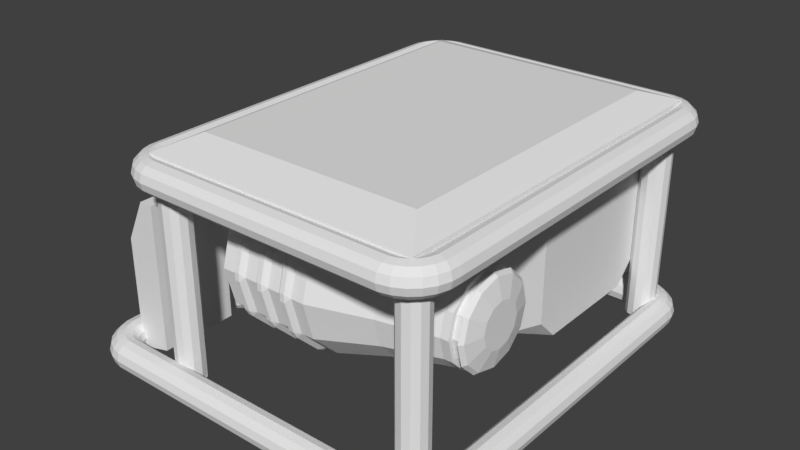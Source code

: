 # Source: generator.blend  (saved by Blender 2.79.0; exported with 4.5.12 LTS)
import bpy
from mathutils import Matrix  # noqa: F401  (used for matrix-valued properties, if any)

bpy.ops.wm.read_factory_settings(use_empty=True)
scene = bpy.context.scene
scene.name = 'Scene'

# ---- collections
col_collection_10 = bpy.data.collections.new('Collection 10'); scene.collection.children.link(col_collection_10)

# ---- world
world_world = bpy.data.worlds.new('World'); scene.world = world_world
world_world.color = (0.05088, 0.05088, 0.05088)
world_world.use_sun_shadow = False
world_world.sun_shadow_jitter_overblur = 0.0
world_world.cycles.sampling_method = 'MANUAL'

# ---- meshes
me_cylinder_009 = bpy.data.meshes.new('Cylinder.009')
me_cylinder_009.from_pydata([(-0.1313, 0.1058, 0.01773), (-0.1367, 0.1083, 0.01773), (-0.129, 0.1109, 0.01922), (-0.1344, 0.1133, 0.01922), (-0.1273, 0.1146, 0.02328), (-0.1327, 0.117, 0.02328), (-0.1267, 0.1159, 0.02882), (-0.1321, 0.1184, 0.02882), (-0.1273, 0.1146, 0.03437), (-0.1327, 0.117, 0.03437), (-0.129, 0.1109, 0.03843), (-0.1344, 0.1133, 0.03843), (-0.1313, 0.1058, 0.03991), (-0.1367, 0.1083, 0.03991), (-0.1336, 0.1008, 0.03843), (-0.139, 0.1032, 0.03843), (-0.1353, 0.09711, 0.03437), (-0.1407, 0.09956, 0.03437), (-0.1359, 0.09576, 0.02882), (-0.1413, 0.09821, 0.02882), (-0.1353, 0.09711, 0.02328), (-0.1407, 0.09956, 0.02328), (-0.1336, 0.1008, 0.01922), (-0.139, 0.1032, 0.01922), (-0.1313, 0.1058, -0.01167), (-0.1367, 0.1083, -0.01167), (-0.129, 0.1109, -0.01018), (-0.1344, 0.1133, -0.01018), (-0.1273, 0.1146, -0.006123), (-0.1327, 0.117, -0.006123), (-0.1267, 0.1159, -0.0005793), (-0.1321, 0.1184, -0.0005793), (-0.1273, 0.1146, 0.004965), (-0.1327, 0.117, 0.004965), (-0.129, 0.1109, 0.009023), (-0.1344, 0.1133, 0.009023), (-0.1313, 0.1058, 0.01051), (-0.1367, 0.1083, 0.01051), (-0.1336, 0.1008, 0.009023), (-0.139, 0.1032, 0.009023), (-0.1353, 0.09711, 0.004965), (-0.1407, 0.09956, 0.004965), (-0.1359, 0.09576, -0.0005793), (-0.1413, 0.09821, -0.0005793), (-0.1353, 0.09711, -0.006123), (-0.1407, 0.09956, -0.006123), (-0.1336, 0.1008, -0.01018), (-0.139, 0.1032, -0.01018)], [], [(0, 1, 3, 2), (2, 3, 5, 4), (4, 5, 7, 6), (6, 7, 9, 8), (8, 9, 11, 10), (10, 11, 13, 12), (12, 13, 15, 14), (14, 15, 17, 16), (16, 17, 19, 18), (18, 19, 21, 20), (3, 1, 23, 21, 19, 17, 15, 13, 11, 9, 7, 5), (20, 21, 23, 22), (22, 23, 1, 0), (0, 2, 4, 6, 8, 10, 12, 14, 16, 18, 20, 22), (24, 25, 27, 26), (26, 27, 29, 28), (28, 29, 31, 30), (30, 31, 33, 32), (32, 33, 35, 34), (34, 35, 37, 36), (36, 37, 39, 38), (38, 39, 41, 40), (40, 41, 43, 42), (42, 43, 45, 44), (27, 25, 47, 45, 43, 41, 39, 37, 35, 33, 31, 29), (44, 45, 47, 46), (46, 47, 25, 24), (24, 26, 28, 30, 32, 34, 36, 38, 40, 42, 44, 46)])
me_cylinder_009.use_remesh_preserve_volume = False
me_cylinder_009.use_remesh_preserve_attributes = False
me_cylinder_009.use_mirror_vertex_groups = False
me_cylinder_009.update()
me_cylinder_008 = bpy.data.meshes.new('Cylinder.008')
me_cylinder_008.from_pydata([(-0.03454, 0.1168, -0.3231), (-0.0435, 0.1305, -0.3215), (-0.03113, 0.1191, -0.322), (-0.04076, 0.1323, -0.3206), (-0.02863, 0.1207, -0.319), (-0.03875, 0.1336, -0.3182), (-0.02771, 0.1213, -0.315), (-0.03801, 0.1341, -0.315), (-0.02863, 0.1207, -0.3109), (-0.03875, 0.1336, -0.3117), (-0.03113, 0.1191, -0.3079), (-0.04076, 0.1323, -0.3093), (-0.03454, 0.1168, -0.3068), (-0.0435, 0.1305, -0.3084), (-0.03795, 0.1146, -0.3079), (-0.04624, 0.1287, -0.3093), (-0.04045, 0.1129, -0.3109), (-0.04824, 0.1274, -0.3117), (-0.04137, 0.1123, -0.315), (-0.04898, 0.1269, -0.315), (-0.04045, 0.1129, -0.319), (-0.04824, 0.1274, -0.3182), (-0.03795, 0.1146, -0.322), (-0.04624, 0.1287, -0.3206), (-0.04008, 0.1327, -0.322), (-0.0435, 0.1305, -0.3231), (-0.03758, 0.1344, -0.319), (-0.03667, 0.135, -0.315), (-0.03758, 0.1344, -0.3109), (-0.04008, 0.1327, -0.3079), (-0.0435, 0.1305, -0.3068), (-0.04691, 0.1282, -0.3079), (-0.04941, 0.1266, -0.3109), (-0.05032, 0.126, -0.315), (-0.04941, 0.1266, -0.319), (-0.04691, 0.1282, -0.322), (-0.03834, 0.1286, -0.3206), (-0.04108, 0.1268, -0.3215), (-0.03633, 0.1299, -0.3182), (-0.0356, 0.1304, -0.315), (-0.03633, 0.1299, -0.3117), (-0.03834, 0.1286, -0.3093), (-0.04108, 0.1268, -0.3084), (-0.04382, 0.125, -0.3093), (-0.04582, 0.1237, -0.3117), (-0.04656, 0.1232, -0.315), (-0.04582, 0.1237, -0.3182), (-0.04382, 0.125, -0.3206)], [], [(0, 25, 24, 2), (2, 24, 26, 4), (4, 26, 27, 6), (6, 27, 28, 8), (8, 28, 29, 10), (10, 29, 30, 12), (12, 30, 31, 14), (14, 31, 32, 16), (16, 32, 33, 18), (18, 33, 34, 20), (7, 5, 38, 39), (20, 34, 35, 22), (22, 35, 25, 0), (0, 2, 4, 6, 8, 10, 12, 14, 16, 18, 20, 22), (1, 3, 24, 25), (3, 5, 26, 24), (5, 7, 27, 26), (7, 9, 28, 27), (9, 11, 29, 28), (11, 13, 30, 29), (13, 15, 31, 30), (15, 17, 32, 31), (17, 19, 33, 32), (19, 21, 34, 33), (21, 23, 35, 34), (23, 1, 25, 35), (36, 37, 47, 46, 45, 44, 43, 42, 41, 40, 39, 38), (21, 19, 45, 46), (15, 13, 42, 43), (9, 7, 39, 40), (23, 21, 46, 47), (3, 1, 37, 36), (17, 15, 43, 44), (11, 9, 40, 41), (1, 23, 47, 37), (5, 3, 36, 38), (19, 17, 44, 45), (13, 11, 41, 42)])
me_cylinder_008.use_remesh_preserve_volume = False
me_cylinder_008.use_remesh_preserve_attributes = False
me_cylinder_008.use_mirror_vertex_groups = False
me_cylinder_008.update()
me_cube_003 = bpy.data.meshes.new('Cube.003')
me_cube_003.from_pydata([(-0.1514, -0.07663, 0.05305), (-0.1514, 0.06686, 0.05305), (-0.1514, -0.07663, -0.05555), (-0.1514, 0.06686, -0.05555), (-0.1048, -0.07663, 0.05305), (-0.1048, 0.06686, 0.05305), (-0.1048, -0.07663, -0.05555), (-0.1048, 0.06686, -0.05555), (-0.1235, 0.1247, 0.05305), (-0.1235, 0.1247, -0.05555), (-0.1048, 0.1247, -0.05555), (-0.1048, 0.1247, 0.05305), (-0.1048, -0.07663, 0.05305), (-0.1048, -0.07663, -0.05555), (-0.1514, -0.08445, -0.05555), (-0.1514, -0.08445, 0.05305), (-0.1344, -0.08445, -0.05555), (-0.1344, -0.08445, 0.05305)], [], [(0, 1, 3, 2), (2, 3, 7, 6), (6, 7, 5, 4), (4, 5, 1, 0), (2, 6, 16, 14), (5, 7, 10, 11), (10, 9, 8, 11), (3, 1, 8, 9), (1, 5, 11, 8), (7, 3, 9, 10), (4, 6, 13, 12), (14, 16, 17, 15), (0, 2, 14, 15), (6, 4, 17, 16), (4, 0, 15, 17)])
me_cube_003.use_remesh_preserve_volume = False
me_cube_003.use_remesh_preserve_attributes = False
me_cube_003.use_mirror_vertex_groups = False
me_cube_003.update()
me_cube_002 = bpy.data.meshes.new('Cube.002')
me_cube_002.from_pydata([(-0.0592, 0.201, 0.0802), (-0.0592, 0.2152, 0.0802), (-0.0592, 0.201, -0.4397), (-0.0592, 0.2152, -0.4397), (0.3125, 0.201, 0.0802), (0.3125, 0.2152, 0.0802), (0.3125, 0.201, -0.4397), (0.3125, 0.2152, -0.4397), (-0.02329, 0.233, 0.02997), (-0.02329, 0.233, -0.3895), (0.2766, 0.233, -0.3895), (0.2766, 0.233, 0.02997)], [], [(0, 1, 3, 2), (2, 3, 7, 6), (6, 7, 5, 4), (4, 5, 1, 0), (2, 6, 4, 0), (5, 7, 10, 11), (10, 9, 8, 11), (3, 1, 8, 9), (1, 5, 11, 8), (7, 3, 9, 10)])
me_cube_002.use_remesh_preserve_volume = False
me_cube_002.use_remesh_preserve_attributes = False
me_cube_002.use_mirror_vertex_groups = False
me_cube_002.update()
me_cube_001 = bpy.data.meshes.new('Cube.001')
me_cube_001.from_pydata([(0.01843, 0.04684, -0.1337), (0.02842, 0.03686, -0.1337), (0.02842, 0.129, -0.1337), (0.01843, 0.119, -0.1337), (0.02842, 0.03686, -0.2258), (0.01843, 0.04684, -0.2258), (0.01843, 0.119, -0.2258), (0.02842, 0.129, -0.2258), (0.1006, 0.03686, -0.1337), (0.1106, 0.04684, -0.1337), (0.1106, 0.119, -0.1337), (0.1006, 0.129, -0.1337), (0.1106, 0.04684, -0.2258), (0.1006, 0.03686, -0.2258), (0.1006, 0.129, -0.2258), (0.1106, 0.119, -0.2258), (0.0135, -0.03463, -0.2006), (-0.02957, -0.004975, -0.2006), (-0.02957, -0.03463, -0.2302), (0.0135, 0.1789, -0.2006), (-0.02957, 0.1789, -0.2302), (-0.02957, 0.1492, -0.2006), (-0.02957, -0.03463, -0.3844), (-0.02957, -0.004975, -0.4141), (0.02957, -0.02078, -0.4141), (0.02957, 0.1651, -0.4141), (-0.02957, 0.1492, -0.4141), (-0.02957, 0.1789, -0.3844), (0.2806, -0.03463, -0.2302), (0.2806, -0.004975, -0.2006), (0.2375, -0.03463, -0.2006), (0.2375, 0.1789, -0.2006), (0.2806, 0.1492, -0.2006), (0.2806, 0.1789, -0.2302), (0.2214, -0.02078, -0.4141), (0.2806, -0.004975, -0.4141), (0.2806, -0.03463, -0.3844), (0.2806, 0.1789, -0.3844), (0.2806, 0.1492, -0.4141), (0.2214, 0.1651, -0.4141), (0.0135, -0.03463, -0.4141), (0.2375, -0.03463, -0.4141), (0.2375, 0.1789, -0.4141), (0.0135, 0.1789, -0.4141), (0.0583, -0.03463, -0.4141), (0.1031, -0.03463, -0.4141), (0.1479, -0.03463, -0.4141), (0.1927, -0.03463, -0.4141), (0.1927, 0.1789, -0.4141), (0.1479, 0.1789, -0.4141), (0.1031, 0.1789, -0.4141), (0.0583, 0.1789, -0.4141), (0.06794, -0.02078, -0.4141), (0.1063, -0.02078, -0.4141), (0.1447, -0.02078, -0.4141), (0.1831, -0.02078, -0.4141), (0.1831, 0.1651, -0.4141), (0.1447, 0.1651, -0.4141), (0.1063, 0.1651, -0.4141), (0.06794, 0.1651, -0.4141), (0.06794, -0.02078, -0.3902), (0.1063, -0.02078, -0.3902), (0.1447, -0.02078, -0.3902), (0.1831, -0.02078, -0.3902), (0.1831, 0.1651, -0.3902), (0.1447, 0.1651, -0.3902), (0.1063, 0.1651, -0.3902), (0.06794, 0.1651, -0.3902), (-0.01746, 0.05574, -0.2983), (-0.04568, 0.1153, -0.2983), (-0.01746, 0.05574, -0.3284), (-0.04568, 0.1153, -0.3284), (0.01261, 0.05574, -0.2983), (-0.02316, 0.1352, -0.2983), (0.01261, 0.05574, -0.3284), (-0.02316, 0.1352, -0.3284)], [], [(8, 9, 10, 11, 2, 3, 0, 1), (12, 15, 10, 9), (14, 7, 2, 11), (0, 3, 6, 5), (4, 5, 6, 7, 14, 15, 12, 13), (4, 1, 0, 5), (2, 7, 6, 3), (8, 13, 12, 9), (14, 11, 10, 15), (4, 13, 8, 1), (30, 29, 32, 31, 19, 21, 17, 16), (36, 35, 38, 37, 33, 32, 29, 28), (37, 42, 48, 49, 50, 51, 43, 27, 20, 19, 31, 33), (18, 17, 21, 20, 27, 26, 23, 22), (23, 26, 43, 40), (16, 17, 18), (19, 20, 21), (22, 23, 40), (43, 26, 27), (28, 29, 30), (31, 32, 33), (41, 35, 36), (37, 38, 42), (22, 40, 44, 45, 46, 47, 41, 36, 28, 30, 16, 18), (41, 42, 38, 35), (55, 56, 39, 34), (55, 34, 41, 47), (59, 25, 43, 51), (34, 39, 42, 41), (25, 24, 40, 43), (39, 56, 48, 42), (56, 57, 49, 48), (57, 58, 50, 49), (58, 59, 51, 50), (24, 52, 44, 40), (52, 53, 45, 44), (53, 54, 46, 45), (54, 55, 47, 46), (24, 25, 59, 52), (59, 58, 66, 67), (53, 58, 57, 54), (54, 57, 65, 62), (60, 67, 66, 61), (62, 65, 64, 63), (52, 59, 67, 60), (57, 56, 64, 65), (55, 54, 62, 63), (53, 52, 60, 61), (56, 55, 63, 64), (58, 53, 61, 66), (68, 69, 71, 70), (70, 71, 75, 74), (74, 75, 73, 72), (72, 73, 69, 68), (70, 74, 72, 68), (75, 71, 69, 73)])
me_cube_001.use_remesh_preserve_volume = False
me_cube_001.use_remesh_preserve_attributes = False
me_cube_001.use_mirror_vertex_groups = False
me_cube_001.update()
me_cylinder_007 = bpy.data.meshes.new('Cylinder.007')
me_cylinder_007.from_pydata([(0.2047, 0.1509, -0.0647), (0.2804, 0.1339, -0.0647), (0.2047, 0.1405, -0.1034), (0.2804, 0.1258, -0.09491), (0.2047, 0.1122, -0.1317), (0.2804, 0.1037, -0.117), (0.2047, 0.07351, -0.1421), (0.2804, 0.07351, -0.1251), (0.2047, 0.03482, -0.1317), (0.2804, 0.04329, -0.117), (0.2047, 0.006497, -0.1034), (0.2804, 0.02117, -0.09491), (0.2047, -0.00387, -0.0647), (0.2804, 0.01307, -0.0647), (0.2047, 0.006497, -0.02601), (0.2804, 0.02117, -0.03448), (0.2047, 0.03482, 0.002316), (0.2804, 0.04329, -0.01236), (0.2047, 0.07351, 0.01268), (0.2804, 0.07351, -0.004261), (0.2047, 0.1122, 0.002316), (0.2804, 0.1037, -0.01236), (0.2047, 0.1405, -0.02601), (0.2804, 0.1258, -0.03448), (-4.47e-08, 0.08821, -0.0647), (-4.47e-08, 0.08624, -0.07205), (-4.47e-08, 0.08086, -0.07743), (-4.47e-08, 0.07351, -0.07939), (-4.47e-08, 0.06616, -0.07743), (-4.47e-08, 0.06078, -0.07205), (-4.47e-08, 0.05881, -0.0647), (-4.47e-08, 0.06078, -0.05735), (-4.47e-08, 0.06616, -0.05197), (-4.47e-08, 0.07351, -0.05), (-4.47e-08, 0.08086, -0.05197), (-4.47e-08, 0.08624, -0.05735), (0.1256, 0.1764, -0.0647), (0.1256, 0.1626, -0.1161), (0.1256, 0.125, -0.1538), (0.1256, 0.07351, -0.1676), (0.1256, 0.02206, -0.1538), (0.1256, -0.0156, -0.1161), (0.1256, -0.02938, -0.0647), (0.1256, -0.0156, -0.01325), (0.1256, 0.02206, 0.02441), (0.1256, 0.07351, 0.0382), (0.1256, 0.125, 0.02441), (0.1256, 0.1626, -0.01325), (0.0, 0.1764, -0.0647), (0.0, 0.1626, -0.1161), (0.0, 0.125, -0.1538), (0.0, 0.07351, -0.1676), (0.0, 0.02206, -0.1538), (0.0, -0.0156, -0.1161), (0.0, -0.02938, -0.0647), (0.0, -0.0156, -0.01325), (0.0, 0.02206, 0.02441), (0.0, 0.07351, 0.0382), (1.49e-08, 0.125, 0.02441), (1.49e-08, 0.1626, -0.01325), (0.3146, 0.09919, -0.07952), (0.3146, 0.1032, -0.0647), (0.3146, 0.08833, -0.09038), (0.3146, 0.07351, -0.09435), (0.3146, 0.05868, -0.09038), (0.3146, 0.04783, -0.07952), (0.3146, 0.04386, -0.0647), (0.3146, 0.04783, -0.04987), (0.3146, 0.05868, -0.03902), (0.3146, 0.07351, -0.03504), (0.3146, 0.08833, -0.03902), (0.3146, 0.09919, -0.04987), (0.2918, 0.01307, -0.0647), (0.3032, 0.01307, -0.0647), (0.3032, 0.02117, -0.03448), (0.2918, 0.02117, -0.03448), (0.2918, 0.02117, -0.09491), (0.3032, 0.02117, -0.09491), (0.2918, 0.04329, -0.117), (0.3032, 0.04329, -0.117), (0.2918, 0.07351, -0.1251), (0.3032, 0.07351, -0.1251), (0.2918, 0.1258, -0.03448), (0.3032, 0.1258, -0.03448), (0.3032, 0.1339, -0.0647), (0.2918, 0.1339, -0.0647), (0.3032, 0.1258, -0.09491), (0.2918, 0.1258, -0.09491), (0.2918, 0.1037, -0.117), (0.3032, 0.1037, -0.117), (0.2918, 0.1037, -0.01236), (0.3032, 0.1037, -0.01236), (0.2918, 0.07351, -0.004261), (0.3032, 0.07351, -0.004261), (0.2918, 0.04329, -0.01236), (0.3032, 0.04329, -0.01236), (0.2918, 0.0197, -0.0647), (0.3032, 0.0197, -0.0647), (0.3032, 0.0269, -0.03779), (0.2918, 0.0269, -0.03779), (0.2918, 0.0269, -0.0916), (0.3032, 0.0269, -0.0916), (0.2918, 0.0466, -0.1113), (0.3032, 0.0466, -0.1113), (0.2918, 0.07351, -0.1185), (0.3032, 0.07351, -0.1185), (0.2918, 0.1201, -0.03779), (0.3032, 0.1201, -0.03779), (0.3032, 0.1273, -0.0647), (0.2918, 0.1273, -0.0647), (0.3032, 0.1201, -0.0916), (0.2918, 0.1201, -0.0916), (0.2918, 0.1004, -0.1113), (0.3032, 0.1004, -0.1113), (0.2918, 0.1004, -0.01809), (0.3032, 0.1004, -0.01809), (0.2918, 0.07351, -0.01088), (0.3032, 0.07351, -0.01088), (0.2918, 0.0466, -0.01809), (0.3032, 0.0466, -0.01809), (0.3082, 0.01763, -0.0647), (0.3082, 0.02511, -0.09264), (0.3082, 0.04557, -0.1131), (0.3082, 0.07351, -0.1206), (0.3082, 0.1219, -0.03675), (0.3082, 0.1014, -0.1131), (0.3082, 0.1014, -0.0163), (0.3082, 0.07351, -0.008814), (0.3082, 0.04557, -0.0163), (0.3082, 0.02511, -0.03675), (0.3082, 0.1294, -0.0647), (0.3082, 0.1219, -0.09264), (0.1077, -0.0156, -0.1161), (0.08973, -0.0156, -0.1161), (0.07179, -0.0156, -0.1161), (0.05384, -0.0156, -0.1161), (0.03589, -0.0156, -0.1161), (0.01795, -0.0156, -0.1161), (0.01795, 0.02206, -0.1538), (0.03589, 0.02206, -0.1538), (0.05384, 0.02206, -0.1538), (0.07179, 0.02206, -0.1538), (0.08973, 0.02206, -0.1538), (0.1077, 0.02206, -0.1538), (0.01795, 0.07351, -0.1676), (0.03589, 0.07351, -0.1676), (0.05384, 0.07351, -0.1676), (0.07179, 0.07351, -0.1676), (0.08973, 0.07351, -0.1676), (0.1077, 0.07351, -0.1676), (0.1077, 0.1764, -0.0647), (0.08973, 0.1764, -0.0647), (0.07179, 0.1764, -0.0647), (0.05384, 0.1764, -0.0647), (0.03589, 0.1764, -0.0647), (0.01795, 0.1764, -0.0647), (0.01795, 0.1626, -0.01325), (0.03589, 0.1626, -0.01325), (0.05384, 0.1626, -0.01325), (0.07179, 0.1626, -0.01325), (0.08973, 0.1626, -0.01325), (0.1077, 0.1626, -0.01325), (0.1077, 0.1626, -0.1161), (0.08973, 0.1626, -0.1161), (0.07179, 0.1626, -0.1161), (0.05384, 0.1626, -0.1161), (0.03589, 0.1626, -0.1161), (0.01795, 0.1626, -0.1161), (0.01795, 0.125, -0.1538), (0.03589, 0.125, -0.1538), (0.05384, 0.125, -0.1538), (0.07179, 0.125, -0.1538), (0.08973, 0.125, -0.1538), (0.1077, 0.125, -0.1538), (0.01795, 0.125, 0.02441), (0.03589, 0.125, 0.02441), (0.05384, 0.125, 0.02441), (0.07179, 0.125, 0.02441), (0.08973, 0.125, 0.02441), (0.1077, 0.125, 0.02441), (0.01795, 0.07351, 0.0382), (0.03589, 0.07351, 0.0382), (0.05384, 0.07351, 0.0382), (0.07179, 0.07351, 0.0382), (0.08973, 0.07351, 0.0382), (0.1077, 0.07351, 0.0382), (0.01795, 0.02206, 0.02441), (0.03589, 0.02206, 0.02441), (0.05384, 0.02206, 0.02441), (0.07179, 0.02206, 0.02441), (0.08973, 0.02206, 0.02441), (0.1077, 0.02206, 0.02441), (0.01795, -0.0156, -0.01325), (0.03589, -0.0156, -0.01325), (0.05384, -0.0156, -0.01325), (0.07179, -0.0156, -0.01325), (0.08973, -0.0156, -0.01325), (0.1077, -0.0156, -0.01325), (0.01795, -0.02938, -0.0647), (0.03589, -0.02938, -0.0647), (0.05384, -0.02938, -0.0647), (0.07179, -0.02938, -0.0647), (0.08973, -0.02938, -0.0647), (0.1077, -0.02938, -0.0647), (0.1021, -0.01717, -0.1233), (0.1077, -0.01612, -0.1164), (0.1021, -0.02254, -0.1139), (0.09529, -0.01717, -0.1233), (0.09529, -0.02254, -0.1139), (0.08973, -0.01612, -0.1164), (0.06622, -0.01717, -0.1233), (0.07179, -0.01612, -0.1164), (0.06622, -0.02254, -0.1139), (0.0594, -0.01717, -0.1233), (0.0594, -0.02254, -0.1139), (0.05384, -0.01612, -0.1164), (0.03033, -0.01717, -0.1233), (0.03589, -0.01612, -0.1164), (0.03033, -0.02254, -0.1139), (0.02351, -0.01717, -0.1233), (0.02351, -0.02254, -0.1139), (0.01795, -0.01612, -0.1164), (0.02351, 0.01495, -0.1554), (0.01795, 0.02176, -0.1543), (0.02351, 0.02426, -0.1607), (0.03033, 0.01495, -0.1554), (0.03033, 0.02426, -0.1607), (0.03589, 0.02176, -0.1543), (0.0594, 0.01495, -0.1554), (0.05384, 0.02176, -0.1543), (0.0594, 0.02426, -0.1607), (0.06622, 0.01495, -0.1554), (0.06622, 0.02426, -0.1607), (0.07179, 0.02176, -0.1543), (0.09529, 0.01495, -0.1554), (0.08973, 0.02176, -0.1543), (0.09529, 0.02426, -0.1607), (0.1021, 0.01495, -0.1554), (0.1021, 0.02426, -0.1607), (0.1077, 0.02176, -0.1543), (0.02351, 0.06813, -0.1725), (0.01795, 0.07351, -0.1682), (0.02351, 0.07888, -0.1725), (0.03033, 0.06813, -0.1725), (0.03033, 0.07888, -0.1725), (0.03589, 0.07351, -0.1682), (0.0594, 0.06813, -0.1725), (0.05384, 0.07351, -0.1682), (0.0594, 0.07888, -0.1725), (0.06622, 0.06813, -0.1725), (0.06622, 0.07888, -0.1725), (0.07179, 0.07351, -0.1682), (0.09529, 0.06813, -0.1725), (0.08973, 0.07351, -0.1682), (0.09529, 0.07888, -0.1725), (0.1021, 0.06813, -0.1725), (0.1021, 0.07888, -0.1725), (0.1077, 0.07351, -0.1682), (0.1021, 0.1813, -0.05932), (0.1077, 0.177, -0.0647), (0.1021, 0.1813, -0.07007), (0.09529, 0.1813, -0.05932), (0.09529, 0.1813, -0.07007), (0.08973, 0.177, -0.0647), (0.06622, 0.1813, -0.05932), (0.07179, 0.177, -0.0647), (0.06622, 0.1813, -0.07007), (0.0594, 0.1813, -0.05932), (0.0594, 0.1813, -0.07007), (0.05384, 0.177, -0.0647), (0.03033, 0.1813, -0.05932), (0.03589, 0.177, -0.0647), (0.03033, 0.1813, -0.07007), (0.02351, 0.1813, -0.05932), (0.02351, 0.1813, -0.07007), (0.01795, 0.177, -0.0647), (0.02351, 0.1696, -0.01544), (0.01795, 0.1631, -0.01295), (0.02351, 0.1642, -0.006138), (0.03033, 0.1696, -0.01544), (0.03033, 0.1642, -0.006138), (0.03589, 0.1631, -0.01295), (0.0594, 0.1696, -0.01544), (0.05384, 0.1631, -0.01295), (0.0594, 0.1642, -0.006138), (0.06622, 0.1696, -0.01544), (0.06622, 0.1642, -0.006138), (0.07179, 0.1631, -0.01295), (0.09529, 0.1696, -0.01544), (0.08973, 0.1631, -0.01295), (0.09529, 0.1642, -0.006138), (0.1021, 0.1696, -0.01544), (0.1021, 0.1642, -0.006138), (0.1077, 0.1631, -0.01295), (0.1021, 0.1696, -0.1139), (0.1077, 0.1631, -0.1164), (0.1021, 0.1642, -0.1233), (0.09529, 0.1696, -0.1139), (0.09529, 0.1642, -0.1233), (0.08973, 0.1631, -0.1164), (0.06622, 0.1696, -0.1139), (0.07179, 0.1631, -0.1164), (0.06622, 0.1642, -0.1233), (0.0594, 0.1696, -0.1139), (0.0594, 0.1642, -0.1233), (0.05384, 0.1631, -0.1164), (0.03033, 0.1696, -0.1139), (0.03589, 0.1631, -0.1164), (0.03033, 0.1642, -0.1233), (0.02351, 0.1696, -0.1139), (0.02351, 0.1642, -0.1233), (0.01795, 0.1631, -0.1164), (0.02351, 0.1228, -0.1607), (0.01795, 0.1253, -0.1543), (0.02351, 0.1321, -0.1554), (0.03033, 0.1228, -0.1607), (0.03033, 0.1321, -0.1554), (0.03589, 0.1253, -0.1543), (0.0594, 0.1228, -0.1607), (0.05384, 0.1253, -0.1543), (0.0594, 0.1321, -0.1554), (0.06622, 0.1228, -0.1607), (0.06622, 0.1321, -0.1554), (0.07179, 0.1253, -0.1543), (0.09529, 0.1228, -0.1607), (0.08973, 0.1253, -0.1543), (0.09529, 0.1321, -0.1554), (0.1021, 0.1228, -0.1607), (0.1021, 0.1321, -0.1554), (0.1077, 0.1253, -0.1543), (0.02351, 0.1321, 0.02598), (0.01795, 0.1253, 0.02493), (0.02351, 0.1228, 0.03136), (0.03033, 0.1321, 0.02598), (0.03033, 0.1228, 0.03136), (0.03589, 0.1253, 0.02493), (0.0594, 0.1321, 0.02598), (0.05384, 0.1253, 0.02493), (0.0594, 0.1228, 0.03136), (0.06622, 0.1321, 0.02598), (0.06622, 0.1228, 0.03136), (0.07179, 0.1253, 0.02493), (0.09529, 0.1321, 0.02598), (0.08973, 0.1253, 0.02493), (0.09529, 0.1228, 0.03136), (0.1021, 0.1321, 0.02598), (0.1021, 0.1228, 0.03136), (0.1077, 0.1253, 0.02493), (0.02351, 0.07888, 0.04311), (0.01795, 0.07351, 0.03879), (0.02351, 0.06813, 0.04311), (0.03033, 0.07888, 0.04311), (0.03033, 0.06813, 0.04311), (0.03589, 0.07351, 0.03879), (0.0594, 0.07888, 0.04311), (0.05384, 0.07351, 0.03879), (0.0594, 0.06813, 0.04311), (0.06622, 0.07888, 0.04311), (0.06622, 0.06813, 0.04311), (0.07179, 0.07351, 0.03879), (0.09529, 0.07888, 0.04311), (0.08973, 0.07351, 0.03879), (0.09529, 0.06813, 0.04311), (0.1021, 0.07888, 0.04311), (0.1021, 0.06813, 0.04311), (0.1077, 0.07351, 0.03879), (0.02351, 0.02426, 0.03136), (0.01795, 0.02176, 0.02493), (0.02351, 0.01495, 0.02598), (0.03033, 0.02426, 0.03136), (0.03033, 0.01495, 0.02598), (0.03589, 0.02176, 0.02493), (0.0594, 0.02426, 0.03136), (0.05384, 0.02176, 0.02493), (0.0594, 0.01495, 0.02598), (0.06622, 0.02426, 0.03136), (0.06622, 0.01495, 0.02598), (0.07179, 0.02176, 0.02493), (0.09529, 0.02426, 0.03136), (0.08973, 0.02176, 0.02493), (0.09529, 0.01495, 0.02598), (0.1021, 0.02426, 0.03136), (0.1021, 0.01495, 0.02598), (0.1077, 0.02176, 0.02493), (0.02351, -0.01717, -0.006138), (0.01795, -0.01612, -0.01295), (0.02351, -0.02254, -0.01544), (0.03033, -0.01717, -0.006138), (0.03033, -0.02254, -0.01544), (0.03589, -0.01612, -0.01295), (0.0594, -0.01717, -0.006138), (0.05384, -0.01612, -0.01295), (0.0594, -0.02254, -0.01544), (0.06622, -0.01717, -0.006138), (0.06622, -0.02254, -0.01544), (0.07179, -0.01612, -0.01295), (0.09529, -0.01717, -0.006138), (0.08973, -0.01612, -0.01295), (0.09529, -0.02254, -0.01544), (0.1021, -0.01717, -0.006138), (0.1021, -0.02254, -0.01544), (0.1077, -0.01612, -0.01295), (0.02351, -0.0343, -0.05932), (0.01795, -0.02998, -0.0647), (0.02351, -0.0343, -0.07007), (0.03033, -0.0343, -0.05932), (0.03033, -0.0343, -0.07007), (0.03589, -0.02998, -0.0647), (0.0594, -0.0343, -0.05932), (0.05384, -0.02998, -0.0647), (0.0594, -0.0343, -0.07007), (0.06622, -0.0343, -0.05932), (0.06622, -0.0343, -0.07007), (0.07179, -0.02998, -0.0647), (0.09529, -0.0343, -0.05932), (0.08973, -0.02998, -0.0647), (0.09529, -0.0343, -0.07007), (0.1021, -0.0343, -0.05932), (0.1021, -0.0343, -0.07007), (0.1077, -0.02998, -0.0647), (0.0, 0.1509, -0.0647), (0.0, 0.1405, -0.1034), (0.0, 0.1122, -0.1317), (0.0, 0.07351, -0.1421), (0.0, 0.03482, -0.1317), (0.0, 0.006497, -0.1034), (0.0, -0.00387, -0.0647), (0.0, 0.006497, -0.02601), (0.0, 0.03482, 0.002316), (0.0, 0.07351, 0.01268), (0.0, 0.1122, 0.002316), (0.0, 0.1405, -0.02601), (-0.0953, 0.08821, -0.0647), (-0.0953, 0.08624, -0.07205), (-0.0953, 0.08086, -0.07743), (-0.0953, 0.07351, -0.07939), (-0.0953, 0.06616, -0.07743), (-0.0953, 0.06078, -0.07205), (-0.0953, 0.05881, -0.0647), (-0.0953, 0.06078, -0.05735), (-0.0953, 0.06616, -0.05197), (-0.0953, 0.07351, -0.05), (-0.0953, 0.08086, -0.05197), (-0.0953, 0.08624, -0.05735), (-0.1053, 0.08821, -0.0647), (-0.109, 0.08624, -0.07106), (-0.1117, 0.08086, -0.07572), (-0.1126, 0.07351, -0.07743), (-0.1117, 0.06616, -0.07572), (-0.109, 0.06078, -0.07106), (-0.1053, 0.05881, -0.0647), (-0.1016, 0.06078, -0.05833), (-0.09894, 0.06616, -0.05367), (-0.09795, 0.07351, -0.05197), (-0.09894, 0.08086, -0.05367), (-0.1016, 0.08624, -0.05833), (-0.114, 0.08821, -0.0597), (-0.1203, 0.08624, -0.06337), (-0.125, 0.08086, -0.06606), (-0.1267, 0.07351, -0.06705), (-0.125, 0.06616, -0.06606), (-0.1203, 0.06078, -0.06337), (-0.114, 0.05881, -0.0597), (-0.1076, 0.06078, -0.05602), (-0.1029, 0.06616, -0.05333), (-0.1012, 0.07351, -0.05235), (-0.1029, 0.08086, -0.05333), (-0.1076, 0.08624, -0.05602), (-0.119, 0.08821, -0.05104), (-0.1263, 0.08624, -0.0514), (-0.1317, 0.08086, -0.05166), (-0.1336, 0.07351, -0.05176), (-0.1317, 0.06616, -0.05166), (-0.1263, 0.06078, -0.0514), (-0.119, 0.05881, -0.05104), (-0.1116, 0.06078, -0.05067), (-0.1062, 0.06616, -0.05041), (-0.1043, 0.07351, -0.05031), (-0.1062, 0.08086, -0.05041), (-0.1116, 0.08624, -0.05067), (-0.01974, 0.1441, -0.06988), (-0.01974, 0.1441, -0.05951), (-0.01456, 0.1509, -0.0647), (-0.01456, 0.1405, -0.1034), (-0.01974, 0.1321, -0.1045), (-0.01974, 0.1373, -0.09551), (-0.01974, 0.1133, -0.1233), (-0.01456, 0.1122, -0.1317), (-0.01974, 0.1043, -0.1284), (-0.01974, 0.0787, -0.1353), (-0.01456, 0.07351, -0.1421), (-0.01974, 0.06832, -0.1353), (-0.01974, 0.04269, -0.1284), (-0.01456, 0.03482, -0.1317), (-0.01974, 0.03371, -0.1233), (-0.01456, 0.006497, -0.1034), (-0.01974, 0.009757, -0.09551), (-0.01974, 0.01494, -0.1045), (-0.01456, -0.00387, -0.0647), (-0.01974, 0.00289, -0.05951), (-0.01974, 0.00289, -0.06988), (-0.01456, 0.006497, -0.02601), (-0.01974, 0.01494, -0.02489), (-0.01974, 0.009757, -0.03388), (-0.01456, 0.03482, 0.002316), (-0.01974, 0.04269, -0.0009453), (-0.01974, 0.03371, -0.006133), (-0.01974, 0.06832, 0.005922), (-0.01456, 0.07351, 0.01268), (-0.01974, 0.0787, 0.005922), (-0.01974, 0.1043, -0.0009453), (-0.01456, 0.1122, 0.002316), (-0.01974, 0.1133, -0.006133), (-0.01974, 0.1321, -0.02489), (-0.01456, 0.1405, -0.02601), (-0.01974, 0.1373, -0.03388), (-0.01974, 0.09219, -0.06988), (-0.01456, 0.08821, -0.0647), (-0.01974, 0.09219, -0.05951), (-0.01974, 0.09228, -0.06954), (-0.01974, 0.08709, -0.07853), (-0.01456, 0.08624, -0.07205), (-0.01974, 0.08734, -0.07828), (-0.01974, 0.07836, -0.08347), (-0.01456, 0.08086, -0.07743), (-0.01974, 0.0787, -0.08338), (-0.01974, 0.06832, -0.08338), (-0.01456, 0.07351, -0.07939), (-0.01974, 0.06866, -0.08347), (-0.01974, 0.05968, -0.07828), (-0.01456, 0.06616, -0.07743), (-0.01974, 0.05992, -0.07853), (-0.01974, 0.05474, -0.06954), (-0.01456, 0.06078, -0.07205), (-0.01974, 0.05483, -0.06988), (-0.01974, 0.05483, -0.05951), (-0.01456, 0.05881, -0.0647), (-0.01974, 0.05474, -0.05985), (-0.01974, 0.05992, -0.05086), (-0.01456, 0.06078, -0.05735), (-0.01974, 0.05968, -0.05111), (-0.01974, 0.06866, -0.04593), (-0.01456, 0.06616, -0.05197), (-0.01974, 0.06832, -0.04602), (-0.01974, 0.0787, -0.04602), (-0.01456, 0.07351, -0.05), (-0.01974, 0.07836, -0.04593), (-0.01974, 0.08734, -0.05111), (-0.01456, 0.08086, -0.05197), (-0.01974, 0.08709, -0.05086), (-0.01974, 0.09228, -0.05985), (-0.01456, 0.08624, -0.05735)], [], [(0, 1, 3, 2), (2, 3, 5, 4), (4, 5, 7, 6), (6, 7, 9, 8), (8, 9, 11, 10), (10, 11, 13, 12), (12, 13, 15, 14), (14, 15, 17, 16), (16, 17, 19, 18), (18, 19, 21, 20), (129, 120, 66, 67), (20, 21, 23, 22), (22, 23, 1, 0), (428, 427, 55, 56), (31, 32, 440, 439), (18, 20, 46, 45), (8, 10, 41, 40), (427, 426, 54, 55), (22, 0, 36, 47), (12, 14, 43, 42), (2, 4, 38, 37), (426, 425, 53, 54), (425, 424, 52, 53), (16, 18, 45, 44), (6, 8, 40, 39), (420, 431, 59, 48), (138, 137, 53, 52), (144, 138, 52, 51), (156, 155, 48, 59), (155, 167, 49, 48), (168, 144, 51, 50), (174, 156, 59, 58), (167, 168, 50, 49), (180, 174, 58, 57), (186, 180, 57, 56), (192, 186, 56, 55), (198, 192, 55, 54), (137, 198, 54, 53), (421, 420, 48, 49), (429, 428, 56, 57), (4, 6, 39, 38), (14, 16, 44, 43), (422, 421, 49, 50), (0, 2, 37, 36), (430, 429, 57, 58), (423, 422, 50, 51), (10, 12, 42, 41), (20, 22, 47, 46), (431, 430, 58, 59), (424, 423, 51, 52), (60, 61, 71, 70, 69, 68, 67, 66, 65, 64, 63, 62), (120, 121, 65, 66), (121, 122, 64, 65), (122, 123, 63, 64), (130, 124, 71, 61), (131, 130, 61, 60), (123, 125, 62, 63), (124, 126, 70, 71), (125, 131, 60, 62), (126, 127, 69, 70), (127, 128, 68, 69), (128, 129, 67, 68), (17, 15, 75, 94), (84, 86, 110, 108), (19, 17, 94, 92), (72, 76, 100, 96), (21, 19, 92, 90), (93, 91, 115, 117), (5, 3, 87, 88), (87, 85, 109, 111), (23, 21, 90, 82), (79, 77, 101, 103), (7, 5, 88, 80), (90, 92, 116, 114), (3, 1, 85, 87), (89, 81, 105, 113), (1, 23, 82, 85), (76, 78, 102, 100), (9, 7, 80, 78), (95, 93, 117, 119), (11, 9, 78, 76), (80, 88, 112, 104), (13, 11, 76, 72), (81, 79, 103, 105), (15, 13, 72, 75), (92, 94, 118, 116), (118, 99, 98, 119), (116, 118, 119, 117), (114, 116, 117, 115), (112, 111, 110, 113), (106, 114, 115, 107), (104, 112, 113, 105), (111, 109, 108, 110), (109, 106, 107, 108), (102, 104, 105, 103), (100, 102, 103, 101), (96, 100, 101, 97), (99, 96, 97, 98), (88, 87, 111, 112), (77, 73, 97, 101), (85, 82, 106, 109), (86, 89, 113, 110), (75, 72, 96, 99), (94, 75, 99, 118), (83, 84, 108, 107), (82, 90, 114, 106), (73, 74, 98, 97), (74, 95, 119, 98), (78, 80, 104, 102), (91, 83, 107, 115), (95, 74, 129, 128), (93, 95, 128, 127), (91, 93, 127, 126), (89, 86, 131, 125), (83, 91, 126, 124), (81, 89, 125, 123), (86, 84, 130, 131), (84, 83, 124, 130), (79, 81, 123, 122), (77, 79, 122, 121), (73, 77, 121, 120), (74, 73, 120, 129), (41, 42, 203, 132), (138, 144, 241, 223), (133, 202, 201, 134), (164, 171, 323, 301), (135, 200, 199, 136), (157, 154, 271, 281), (42, 43, 197, 203), (225, 216, 219, 222), (202, 196, 195, 201), (296, 328, 326, 298), (200, 194, 193, 199), (165, 153, 269, 305), (43, 44, 191, 197), (135, 140, 229, 215), (196, 190, 189, 195), (181, 175, 335, 353), (194, 188, 187, 193), (152, 164, 301, 265), (44, 45, 185, 191), (200, 135, 215, 409), (190, 184, 183, 189), (357, 340, 338, 354), (188, 182, 181, 187), (163, 151, 263, 299), (45, 46, 179, 185), (133, 142, 235, 209), (184, 178, 177, 183), (183, 177, 341, 359), (182, 176, 175, 181), (155, 156, 277, 275), (37, 38, 173, 162), (202, 133, 209, 415), (163, 172, 171, 164), (178, 184, 361, 343), (165, 170, 169, 166), (279, 270, 273, 276), (46, 47, 161, 179), (363, 346, 344, 360), (178, 160, 159, 177), (153, 158, 283, 269), (176, 158, 157, 175), (180, 186, 367, 349), (38, 39, 149, 173), (285, 264, 267, 282), (172, 148, 147, 171), (369, 352, 350, 366), (170, 146, 145, 169), (151, 160, 289, 263), (36, 37, 162, 150), (182, 188, 373, 355), (151, 163, 164, 152), (291, 258, 261, 288), (153, 165, 166, 154), (375, 358, 356, 372), (47, 36, 150, 161), (315, 244, 242, 312), (160, 151, 152, 159), (184, 190, 379, 361), (158, 153, 154, 157), (146, 170, 319, 247), (39, 40, 143, 149), (381, 364, 362, 378), (148, 142, 141, 147), (321, 250, 248, 318), (146, 140, 139, 145), (198, 137, 221, 403), (40, 41, 132, 143), (186, 192, 385, 367), (142, 133, 134, 141), (327, 256, 254, 324), (140, 135, 136, 139), (136, 199, 407, 217), (143, 132, 205, 239), (141, 134, 211, 233), (137, 138, 223, 221), (196, 202, 415, 397), (194, 200, 409, 391), (192, 198, 403, 385), (197, 191, 383, 401), (195, 189, 377, 395), (193, 187, 371, 389), (191, 185, 365, 383), (189, 183, 359, 377), (187, 181, 353, 371), (185, 179, 347, 365), (176, 182, 355, 337), (174, 180, 349, 331), (172, 163, 299, 325), (170, 165, 305, 319), (168, 167, 311, 313), (160, 178, 343, 289), (158, 176, 337, 283), (156, 174, 331, 277), (148, 172, 325, 253), (171, 147, 251, 323), (169, 145, 245, 317), (161, 150, 259, 293), (159, 152, 265, 287), (167, 155, 275, 311), (260, 294, 297, 262), (266, 300, 303, 268), (272, 306, 309, 274), (142, 148, 253, 235), (140, 146, 247, 229), (145, 139, 227, 245), (206, 418, 416, 208), (212, 412, 410, 214), (218, 406, 404, 220), (154, 166, 307, 271), (302, 322, 320, 304), (333, 280, 278, 330), (166, 169, 317, 307), (203, 197, 401, 419), (144, 168, 313, 241), (308, 316, 314, 310), (417, 400, 398, 414), (149, 143, 239, 257), (351, 334, 332, 348), (201, 195, 395, 413), (255, 238, 236, 252), (162, 173, 329, 295), (411, 394, 392, 408), (147, 141, 233, 251), (179, 161, 293, 347), (199, 193, 389, 407), (249, 232, 230, 246), (345, 292, 290, 342), (405, 388, 386, 402), (243, 226, 224, 240), (177, 159, 287, 341), (399, 382, 380, 396), (132, 203, 419, 205), (339, 286, 284, 336), (190, 196, 397, 379), (231, 210, 213, 228), (175, 157, 281, 335), (393, 376, 374, 390), (134, 201, 413, 211), (150, 162, 295, 259), (188, 194, 391, 373), (139, 136, 217, 227), (173, 149, 257, 329), (387, 370, 368, 384), (204, 205, 206), (207, 208, 209), (210, 211, 212), (213, 214, 215), (216, 217, 218), (219, 220, 221), (222, 223, 224), (225, 226, 227), (228, 229, 230), (231, 232, 233), (234, 235, 236), (237, 238, 239), (240, 241, 242), (243, 244, 245), (246, 247, 248), (249, 250, 251), (252, 253, 254), (255, 256, 257), (258, 259, 260), (261, 262, 263), (264, 265, 266), (267, 268, 269), (270, 271, 272), (273, 274, 275), (276, 277, 278), (279, 280, 281), (282, 283, 284), (285, 286, 287), (288, 289, 290), (291, 292, 293), (294, 295, 296), (297, 298, 299), (300, 301, 302), (303, 304, 305), (306, 307, 308), (309, 310, 311), (312, 313, 314), (315, 316, 317), (318, 319, 320), (321, 322, 323), (324, 325, 326), (327, 328, 329), (330, 331, 332), (333, 334, 335), (336, 337, 338), (339, 340, 341), (342, 343, 344), (345, 346, 347), (348, 349, 350), (351, 352, 353), (354, 355, 356), (357, 358, 359), (360, 361, 362), (363, 364, 365), (366, 367, 368), (369, 370, 371), (372, 373, 374), (375, 376, 377), (378, 379, 380), (381, 382, 383), (384, 385, 386), (387, 388, 389), (390, 391, 392), (393, 394, 395), (396, 397, 398), (399, 400, 401), (402, 403, 404), (405, 406, 407), (408, 409, 410), (411, 412, 413), (414, 415, 416), (417, 418, 419), (206, 208, 207, 204), (212, 214, 213, 210), (218, 220, 219, 216), (224, 226, 225, 222), (230, 232, 231, 228), (236, 238, 237, 234), (242, 244, 243, 240), (248, 250, 249, 246), (254, 256, 255, 252), (260, 262, 261, 258), (266, 268, 267, 264), (272, 274, 273, 270), (278, 280, 279, 276), (284, 286, 285, 282), (290, 292, 291, 288), (296, 298, 297, 294), (302, 304, 303, 300), (308, 310, 309, 306), (314, 316, 315, 312), (320, 322, 321, 318), (326, 328, 327, 324), (332, 334, 333, 330), (338, 340, 339, 336), (344, 346, 345, 342), (350, 352, 351, 348), (356, 358, 357, 354), (362, 364, 363, 360), (368, 370, 369, 366), (374, 376, 375, 372), (380, 382, 381, 378), (386, 388, 387, 384), (392, 394, 393, 390), (398, 400, 399, 396), (404, 406, 405, 402), (410, 412, 411, 408), (416, 418, 417, 414), (418, 206, 205, 419), (415, 209, 208, 416), (412, 212, 211, 413), (409, 215, 214, 410), (406, 218, 217, 407), (403, 221, 220, 404), (400, 417, 419, 401), (397, 415, 414, 398), (394, 411, 413, 395), (391, 409, 408, 392), (388, 405, 407, 389), (385, 403, 402, 386), (382, 399, 401, 383), (379, 397, 396, 380), (376, 393, 395, 377), (373, 391, 390, 374), (370, 387, 389, 371), (367, 385, 384, 368), (364, 381, 383, 365), (361, 379, 378, 362), (358, 375, 377, 359), (355, 373, 372, 356), (352, 369, 371, 353), (349, 367, 366, 350), (346, 363, 365, 347), (343, 361, 360, 344), (340, 357, 359, 341), (337, 355, 354, 338), (334, 351, 353, 335), (331, 349, 348, 332), (328, 296, 295, 329), (325, 299, 298, 326), (322, 302, 301, 323), (319, 305, 304, 320), (316, 308, 307, 317), (313, 311, 310, 314), (292, 345, 347, 293), (289, 343, 342, 290), (286, 339, 341, 287), (283, 337, 336, 284), (280, 333, 335, 281), (277, 331, 330, 278), (256, 327, 329, 257), (253, 325, 324, 254), (250, 321, 323, 251), (247, 319, 318, 248), (244, 315, 317, 245), (241, 313, 312, 242), (294, 260, 259, 295), (299, 263, 262, 297), (300, 266, 265, 301), (305, 269, 268, 303), (306, 272, 271, 307), (311, 275, 274, 309), (258, 291, 293, 259), (263, 289, 288, 261), (264, 285, 287, 265), (269, 283, 282, 267), (270, 279, 281, 271), (275, 277, 276, 273), (238, 255, 257, 239), (235, 253, 252, 236), (232, 249, 251, 233), (229, 247, 246, 230), (226, 243, 245, 227), (223, 241, 240, 224), (204, 237, 239, 205), (209, 235, 234, 207), (210, 231, 233, 211), (215, 229, 228, 213), (216, 225, 227, 217), (221, 223, 222, 219), (237, 204, 207, 234), (426, 427, 501, 498), (31, 30, 536, 539), (531, 529, 494, 497), (518, 550, 515, 481), (30, 29, 533, 536), (528, 526, 491, 492), (26, 25, 521, 524), (549, 547, 512, 513), (29, 28, 530, 533), (525, 523, 488, 489), (546, 544, 509, 510), (432, 433, 445, 444), (28, 29, 437, 436), (35, 24, 432, 443), (25, 26, 434, 433), (32, 33, 441, 440), (29, 30, 438, 437), (26, 27, 435, 434), (33, 34, 442, 441), (30, 31, 439, 438), (27, 28, 436, 435), (34, 35, 443, 442), (24, 25, 433, 432), (454, 455, 467, 466), (439, 440, 452, 451), (436, 437, 449, 448), (443, 432, 444, 455), (433, 434, 446, 445), (440, 441, 453, 452), (437, 438, 450, 449), (434, 435, 447, 446), (441, 442, 454, 453), (438, 439, 451, 450), (435, 436, 448, 447), (442, 443, 455, 454), (459, 460, 472, 471), (444, 445, 457, 456), (451, 452, 464, 463), (448, 449, 461, 460), (455, 444, 456, 467), (445, 446, 458, 457), (452, 453, 465, 464), (449, 450, 462, 461), (446, 447, 459, 458), (453, 454, 466, 465), (450, 451, 463, 462), (447, 448, 460, 459), (468, 469, 470, 471, 472, 473, 474, 475, 476, 477, 478, 479), (466, 467, 479, 478), (456, 457, 469, 468), (463, 464, 476, 475), (460, 461, 473, 472), (467, 456, 468, 479), (457, 458, 470, 469), (464, 465, 477, 476), (461, 462, 474, 473), (458, 459, 471, 470), (465, 466, 478, 477), (462, 463, 475, 474), (431, 420, 482, 514), (422, 423, 490, 487), (423, 424, 493, 490), (424, 425, 495, 493), (534, 532, 496, 500), (425, 426, 498, 495), (427, 428, 504, 501), (428, 429, 508, 504), (429, 430, 511, 508), (430, 431, 514, 511), (25, 24, 517, 521), (421, 422, 487, 483), (32, 31, 539, 542), (537, 535, 499, 503), (33, 32, 542, 545), (24, 35, 551, 517), (540, 538, 502, 506), (34, 33, 545, 548), (519, 516, 480, 485), (27, 26, 524, 527), (543, 541, 505, 507), (35, 34, 548, 551), (522, 520, 484, 486), (28, 27, 527, 530), (480, 481, 482), (483, 484, 485), (486, 487, 488), (489, 490, 491), (492, 493, 494), (495, 496, 497), (498, 499, 500), (501, 502, 503), (504, 505, 506), (507, 508, 509), (510, 511, 512), (513, 514, 515), (516, 517, 518), (519, 520, 521), (522, 523, 524), (525, 526, 527), (528, 529, 530), (531, 532, 533), (534, 535, 536), (537, 538, 539), (540, 541, 542), (543, 544, 545), (546, 547, 548), (549, 550, 551), (482, 483, 485, 480), (483, 487, 486, 484), (487, 490, 489, 488), (490, 493, 492, 491), (493, 495, 497, 494), (495, 498, 500, 496), (498, 501, 503, 499), (501, 504, 506, 502), (504, 508, 507, 505), (508, 511, 510, 509), (511, 514, 513, 512), (514, 482, 481, 515), (516, 519, 521, 517), (520, 522, 524, 521), (523, 525, 527, 524), (526, 528, 530, 527), (529, 531, 533, 530), (532, 534, 536, 533), (535, 537, 539, 536), (538, 540, 542, 539), (541, 543, 545, 542), (544, 546, 548, 545), (547, 549, 551, 548), (550, 518, 517, 551), (484, 520, 519, 485), (518, 481, 480, 516), (488, 523, 522, 486), (491, 526, 525, 489), (494, 529, 528, 492), (496, 532, 531, 497), (499, 535, 534, 500), (502, 538, 537, 503), (505, 541, 540, 506), (509, 544, 543, 507), (512, 547, 546, 510), (515, 550, 549, 513), (420, 421, 483, 482)])
me_cylinder_007.use_remesh_preserve_volume = False
me_cylinder_007.use_remesh_preserve_attributes = False
me_cylinder_007.use_mirror_vertex_groups = False
me_cylinder_007.update()
me_cylinder_004 = bpy.data.meshes.new('Cylinder.004')
me_cylinder_004.from_pydata([(0.3178, 0.01411, 0.0604), (0.3178, -0.08105, 0.0604), (0.3152, 0.01411, 0.05074), (0.3152, -0.08105, 0.05074), (0.3081, 0.01411, 0.04366), (0.3081, -0.08105, 0.04366), (0.2984, 0.01411, 0.04107), (0.2984, -0.08105, 0.04107), (0.2888, 0.01411, 0.04366), (0.2888, -0.08105, 0.04366), (0.2817, 0.01411, 0.05074), (0.2817, -0.08105, 0.05074), (0.2791, 0.01411, 0.0604), (0.2791, -0.08105, 0.0604), (0.2817, 0.01411, 0.07006), (0.2817, -0.08105, 0.07006), (0.2888, 0.01411, 0.07714), (0.2888, -0.08105, 0.07714), (0.2984, 0.01411, 0.07972), (0.2984, -0.08105, 0.07972), (0.3081, 0.01411, 0.07714), (0.3081, -0.08105, 0.07714), (0.3152, 0.01411, 0.07006), (0.3152, -0.08105, 0.07006), (0.3263, -0.09015, 0.06958), (0.3281, -0.09015, 0.07614), (0.3215, -0.09015, 0.06478), (0.3149, -0.09015, 0.06303), (0.3084, -0.09015, 0.06478), (0.3036, -0.09015, 0.06958), (0.3018, -0.09015, 0.07614), (0.3036, -0.09015, 0.0827), (0.3084, -0.09015, 0.0875), (0.3149, -0.09015, 0.08926), (0.3215, -0.09015, 0.0875), (0.3263, -0.09015, 0.0827), (0.2984, 0.1025, 0.07972), (0.2984, 0.1976, 0.07972), (0.2888, 0.1025, 0.07714), (0.2888, 0.1976, 0.07714), (0.2817, 0.1025, 0.07006), (0.2817, 0.1976, 0.07006), (0.2791, 0.1025, 0.0604), (0.2791, 0.1976, 0.0604), (0.2817, 0.1025, 0.05074), (0.2817, 0.1976, 0.05074), (0.2888, 0.1025, 0.04366), (0.2888, 0.1976, 0.04366), (0.2984, 0.1025, 0.04107), (0.2984, 0.1976, 0.04107), (0.3081, 0.1025, 0.04366), (0.3081, 0.1976, 0.04366), (0.3152, 0.1025, 0.05074), (0.3152, 0.1976, 0.05074), (0.3178, 0.1025, 0.0604), (0.3178, 0.1976, 0.0604), (0.3152, 0.1025, 0.07006), (0.3152, 0.1976, 0.07006), (0.3081, 0.1025, 0.07714), (0.3081, 0.1976, 0.07714), (0.3103, 0.2067, 0.08157), (0.3162, 0.2067, 0.08316), (0.3059, 0.2067, 0.07723), (0.3043, 0.2067, 0.0713), (0.3059, 0.2067, 0.06536), (0.3103, 0.2067, 0.06102), (0.3162, 0.2067, 0.05943), (0.3221, 0.2067, 0.06102), (0.3265, 0.2067, 0.06536), (0.3281, 0.2067, 0.0713), (0.3265, 0.2067, 0.07723), (0.3221, 0.2067, 0.08157), (-0.02886, 0.01411, 0.0604), (-0.02886, -0.08105, 0.0604), (-0.03145, 0.01411, 0.05074), (-0.03145, -0.08105, 0.05074), (-0.03853, 0.01411, 0.04366), (-0.03853, -0.08105, 0.04366), (-0.04819, 0.01411, 0.04107), (-0.04819, -0.08105, 0.04107), (-0.05785, 0.01411, 0.04366), (-0.05785, -0.08105, 0.04366), (-0.06493, 0.01411, 0.05074), (-0.06493, -0.08105, 0.05074), (-0.06752, 0.01411, 0.0604), (-0.06752, -0.08105, 0.0604), (-0.06493, 0.01411, 0.07006), (-0.06493, -0.08105, 0.07006), (-0.05785, 0.01411, 0.07714), (-0.05785, -0.08105, 0.07714), (-0.04819, 0.01411, 0.07972), (-0.04819, -0.08105, 0.07972), (-0.03853, 0.01411, 0.07714), (-0.03853, -0.08105, 0.07714), (-0.03145, 0.01411, 0.07006), (-0.03145, -0.08105, 0.07006), (-0.02032, -0.09015, 0.06958), (-0.01856, -0.09015, 0.07614), (-0.02512, -0.09015, 0.06478), (-0.03168, -0.09015, 0.06303), (-0.03824, -0.09015, 0.06478), (-0.04304, -0.09015, 0.06958), (-0.0448, -0.09015, 0.07614), (-0.04304, -0.09015, 0.0827), (-0.03824, -0.09015, 0.0875), (-0.03168, -0.09015, 0.08926), (-0.02512, -0.09015, 0.0875), (-0.02032, -0.09015, 0.0827), (-0.04819, 0.1025, 0.07972), (-0.04819, 0.1976, 0.07972), (-0.05785, 0.1025, 0.07714), (-0.05785, 0.1976, 0.07714), (-0.06493, 0.1025, 0.07006), (-0.06493, 0.1976, 0.07006), (-0.06752, 0.1025, 0.0604), (-0.06752, 0.1976, 0.0604), (-0.06493, 0.1025, 0.05074), (-0.06493, 0.1976, 0.05074), (-0.05785, 0.1025, 0.04366), (-0.05785, 0.1976, 0.04366), (-0.04819, 0.1025, 0.04107), (-0.04819, 0.1976, 0.04107), (-0.03853, 0.1025, 0.04366), (-0.03853, 0.1976, 0.04366), (-0.03145, 0.1025, 0.05074), (-0.03145, 0.1976, 0.05074), (-0.02886, 0.1025, 0.0604), (-0.02886, 0.1976, 0.0604), (-0.03145, 0.1025, 0.07006), (-0.03145, 0.1976, 0.07006), (-0.03853, 0.1025, 0.07714), (-0.03853, 0.1976, 0.07714), (-0.03635, 0.2067, 0.08157), (-0.03042, 0.2067, 0.08316), (-0.0407, 0.2067, 0.07723), (-0.04229, 0.2067, 0.0713), (-0.0407, 0.2067, 0.06536), (-0.03635, 0.2067, 0.06102), (-0.03042, 0.2067, 0.05943), (-0.02449, 0.2067, 0.06102), (-0.02015, 0.2067, 0.06536), (-0.01856, 0.2067, 0.0713), (-0.02015, 0.2067, 0.07723), (-0.02449, 0.2067, 0.08157), (0.2984, 0.01411, -0.4392), (0.2984, -0.08105, -0.4392), (0.2888, 0.01411, -0.4367), (0.2888, -0.08105, -0.4367), (0.2817, 0.01411, -0.4296), (0.2817, -0.08105, -0.4296), (0.2791, 0.01411, -0.4199), (0.2791, -0.08105, -0.4199), (0.2817, 0.01411, -0.4103), (0.2817, -0.08105, -0.4103), (0.2888, 0.01411, -0.4032), (0.2888, -0.08105, -0.4032), (0.2984, 0.01411, -0.4006), (0.2984, -0.08105, -0.4006), (0.3081, 0.01411, -0.4032), (0.3081, -0.08105, -0.4032), (0.3152, 0.01411, -0.4103), (0.3152, -0.08105, -0.4103), (0.3178, 0.01411, -0.4199), (0.3178, -0.08105, -0.4199), (0.3152, 0.01411, -0.4296), (0.3152, -0.08105, -0.4296), (0.3081, 0.01411, -0.4367), (0.3081, -0.08105, -0.4367), (0.3076, -0.09015, -0.4478), (0.3142, -0.09015, -0.4495), (0.3028, -0.09015, -0.443), (0.3011, -0.09015, -0.4364), (0.3028, -0.09015, -0.4299), (0.3076, -0.09015, -0.4251), (0.3142, -0.09015, -0.4233), (0.3207, -0.09015, -0.4251), (0.3255, -0.09015, -0.4299), (0.3273, -0.09015, -0.4364), (0.3255, -0.09015, -0.443), (0.3207, -0.09015, -0.4478), (0.3178, 0.1025, -0.4199), (0.3178, 0.1976, -0.4199), (0.3152, 0.1025, -0.4103), (0.3152, 0.1976, -0.4103), (0.3081, 0.1025, -0.4032), (0.3081, 0.1976, -0.4032), (0.2984, 0.1025, -0.4006), (0.2984, 0.1976, -0.4006), (0.2888, 0.1025, -0.4032), (0.2888, 0.1976, -0.4032), (0.2817, 0.1025, -0.4103), (0.2817, 0.1976, -0.4103), (0.2791, 0.1025, -0.4199), (0.2791, 0.1976, -0.4199), (0.2817, 0.1025, -0.4296), (0.2817, 0.1976, -0.4296), (0.2888, 0.1025, -0.4367), (0.2888, 0.1976, -0.4367), (0.2984, 0.1025, -0.4392), (0.2984, 0.1976, -0.4392), (0.3081, 0.1025, -0.4367), (0.3081, 0.1976, -0.4367), (0.3152, 0.1025, -0.4296), (0.3152, 0.1976, -0.4296), (0.3196, 0.2067, -0.4318), (0.3212, 0.2067, -0.4377), (0.3153, 0.2067, -0.4274), (0.3093, 0.2067, -0.4258), (0.3034, 0.2067, -0.4274), (0.2991, 0.2067, -0.4318), (0.2975, 0.2067, -0.4377), (0.2991, 0.2067, -0.4436), (0.3034, 0.2067, -0.448), (0.3093, 0.2067, -0.4495), (0.3153, 0.2067, -0.448), (0.3196, 0.2067, -0.4436), (-0.06752, 0.01411, -0.4199), (-0.06752, -0.08105, -0.4199), (-0.06493, 0.01411, -0.4103), (-0.06493, -0.08105, -0.4103), (-0.05785, 0.01411, -0.4032), (-0.05785, -0.08105, -0.4032), (-0.04819, 0.01411, -0.4006), (-0.04819, -0.08105, -0.4006), (-0.03853, 0.01411, -0.4032), (-0.03853, -0.08105, -0.4032), (-0.03145, 0.01411, -0.4103), (-0.03145, -0.08105, -0.4103), (-0.02886, 0.01411, -0.4199), (-0.02886, -0.08105, -0.4199), (-0.03145, 0.01411, -0.4296), (-0.03145, -0.08105, -0.4296), (-0.03853, 0.01411, -0.4367), (-0.03853, -0.08105, -0.4367), (-0.04819, 0.01411, -0.4392), (-0.04819, -0.08105, -0.4392), (-0.05785, 0.01411, -0.4367), (-0.05785, -0.08105, -0.4367), (-0.06493, 0.01411, -0.4296), (-0.06493, -0.08105, -0.4296), (-0.07606, -0.09015, -0.4291), (-0.07782, -0.09015, -0.4357), (-0.07126, -0.09015, -0.4243), (-0.0647, -0.09015, -0.4225), (-0.05814, -0.09015, -0.4243), (-0.05334, -0.09015, -0.4291), (-0.05158, -0.09015, -0.4357), (-0.05334, -0.09015, -0.4422), (-0.05814, -0.09015, -0.447), (-0.0647, -0.09015, -0.4488), (-0.07126, -0.09015, -0.447), (-0.07606, -0.09015, -0.4422), (-0.04819, 0.1025, -0.4392), (-0.04819, 0.1976, -0.4392), (-0.03853, 0.1025, -0.4367), (-0.03853, 0.1976, -0.4367), (-0.03145, 0.1025, -0.4296), (-0.03145, 0.1976, -0.4296), (-0.02886, 0.1025, -0.4199), (-0.02886, 0.1976, -0.4199), (-0.03145, 0.1025, -0.4103), (-0.03145, 0.1976, -0.4103), (-0.03853, 0.1025, -0.4032), (-0.03853, 0.1976, -0.4032), (-0.04819, 0.1025, -0.4006), (-0.04819, 0.1976, -0.4006), (-0.05785, 0.1025, -0.4032), (-0.05785, 0.1976, -0.4032), (-0.06493, 0.1025, -0.4103), (-0.06493, 0.1976, -0.4103), (-0.06752, 0.1025, -0.4199), (-0.06752, 0.1976, -0.4199), (-0.06493, 0.1025, -0.4296), (-0.06493, 0.1976, -0.4296), (-0.05785, 0.1025, -0.4367), (-0.05785, 0.1976, -0.4367), (-0.06003, 0.2067, -0.4411), (-0.06596, 0.2067, -0.4427), (-0.05568, 0.2067, -0.4367), (-0.0541, 0.2067, -0.4308), (-0.05568, 0.2067, -0.4249), (-0.06003, 0.2067, -0.4205), (-0.06596, 0.2067, -0.4189), (-0.07189, 0.2067, -0.4205), (-0.07623, 0.2067, -0.4249), (-0.07782, 0.2067, -0.4308), (-0.07623, 0.2067, -0.4367), (-0.07189, 0.2067, -0.4411), (-0.07488, 0.2136, 0.04652), (-0.06488, 0.2109, 0.04652), (-0.05756, 0.2036, 0.04652), (-0.05488, 0.1936, 0.04652), (-0.05756, 0.1836, 0.04652), (-0.06488, 0.1763, 0.04652), (-0.07488, 0.1736, 0.04652), (-0.08488, 0.1763, 0.04652), (-0.0922, 0.1836, 0.04652), (-0.09488, 0.1936, 0.04652), (-0.0922, 0.2036, 0.04652), (-0.08488, 0.2109, 0.04652), (-0.06522, 0.2109, 0.05394), (-0.07488, 0.2136, 0.05652), (-0.05815, 0.2036, 0.05204), (-0.05556, 0.1936, 0.05135), (-0.05815, 0.1836, 0.05204), (-0.06522, 0.1763, 0.05394), (-0.07488, 0.1736, 0.05652), (-0.08454, 0.1763, 0.05911), (-0.09161, 0.1836, 0.06101), (-0.0942, 0.1936, 0.0617), (-0.09161, 0.2036, 0.06101), (-0.08454, 0.2109, 0.05911), (-0.06363, 0.2109, 0.06118), (-0.07229, 0.2136, 0.06618), (-0.05729, 0.2036, 0.05752), (-0.05497, 0.1936, 0.05618), (-0.05729, 0.1836, 0.05752), (-0.06363, 0.1763, 0.06118), (-0.07229, 0.1736, 0.06618), (-0.08095, 0.1763, 0.07118), (-0.08729, 0.1836, 0.07484), (-0.08961, 0.1936, 0.07618), (-0.08729, 0.2036, 0.07484), (-0.08095, 0.2109, 0.07118), (-0.06022, 0.2109, 0.06777), (-0.06729, 0.2136, 0.07484), (-0.05505, 0.2036, 0.0626), (-0.05315, 0.1936, 0.0607), (-0.05505, 0.1836, 0.0626), (-0.06022, 0.1763, 0.06777), (-0.06729, 0.1736, 0.07484), (-0.07436, 0.1763, 0.08192), (-0.07954, 0.1836, 0.08709), (-0.08144, 0.1936, 0.08899), (-0.07954, 0.2036, 0.08709), (-0.07436, 0.2109, 0.08192), (-0.05522, 0.2109, 0.07326), (-0.06022, 0.2136, 0.08192), (-0.05156, 0.2036, 0.06692), (-0.05022, 0.1936, 0.06459), (-0.05156, 0.1836, 0.06692), (-0.05522, 0.1763, 0.07326), (-0.06022, 0.1736, 0.08192), (-0.06522, 0.1763, 0.09058), (-0.06888, 0.1836, 0.09692), (-0.07022, 0.1936, 0.09924), (-0.06888, 0.2036, 0.09692), (-0.06522, 0.2109, 0.09058), (-0.04897, 0.2109, 0.07726), (-0.05156, 0.2136, 0.08692), (-0.04708, 0.2036, 0.07019), (-0.04639, 0.1936, 0.0676), (-0.04708, 0.1836, 0.07019), (-0.04897, 0.1763, 0.07726), (-0.05156, 0.1736, 0.08692), (-0.05415, 0.1763, 0.09657), (-0.05604, 0.1836, 0.1036), (-0.05674, 0.1936, 0.1062), (-0.05604, 0.2036, 0.1036), (-0.05415, 0.2109, 0.09657), (-0.0419, 0.2109, 0.0795), (-0.0419, 0.2136, 0.0895), (-0.0419, 0.2036, 0.07218), (-0.0419, 0.1936, 0.0695), (-0.0419, 0.1836, 0.07218), (-0.0419, 0.1763, 0.0795), (-0.0419, 0.1736, 0.0895), (-0.0419, 0.1763, 0.0995), (-0.0419, 0.1836, 0.1068), (-0.0419, 0.1936, 0.1095), (-0.0419, 0.2036, 0.1068), (-0.0419, 0.2109, 0.0995), (0.3251, 0.2136, 0.04652), (0.3151, 0.2109, 0.04652), (0.3078, 0.2036, 0.04652), (0.3051, 0.1936, 0.04652), (0.3078, 0.1836, 0.04652), (0.3151, 0.1763, 0.04652), (0.3251, 0.1736, 0.04652), (0.3351, 0.1763, 0.04652), (0.3424, 0.1836, 0.04652), (0.3451, 0.1936, 0.04652), (0.3424, 0.2036, 0.04652), (0.3351, 0.2109, 0.04652), (0.3155, 0.2109, 0.05394), (0.3251, 0.2136, 0.05652), (0.3084, 0.2036, 0.05204), (0.3058, 0.1936, 0.05135), (0.3084, 0.1836, 0.05204), (0.3155, 0.1763, 0.05394), (0.3251, 0.1736, 0.05652), (0.3348, 0.1763, 0.05911), (0.3418, 0.1836, 0.06101), (0.3444, 0.1936, 0.0617), (0.3418, 0.2036, 0.06101), (0.3348, 0.2109, 0.05911), (0.3139, 0.2109, 0.06118), (0.3225, 0.2136, 0.06618), (0.3075, 0.2036, 0.05752), (0.3052, 0.1936, 0.05618), (0.3075, 0.1836, 0.05752), (0.3139, 0.1763, 0.06118), (0.3225, 0.1736, 0.06618), (0.3312, 0.1763, 0.07118), (0.3375, 0.1836, 0.07484), (0.3399, 0.1936, 0.07618), (0.3375, 0.2036, 0.07484), (0.3312, 0.2109, 0.07118), (0.3105, 0.2109, 0.06777), (0.3175, 0.2136, 0.07484), (0.3053, 0.2036, 0.0626), (0.3034, 0.1936, 0.0607), (0.3053, 0.1836, 0.0626), (0.3105, 0.1763, 0.06777), (0.3175, 0.1736, 0.07484), (0.3246, 0.1763, 0.08192), (0.3298, 0.1836, 0.08709), (0.3317, 0.1936, 0.08899), (0.3298, 0.2036, 0.08709), (0.3246, 0.2109, 0.08192), (0.3055, 0.2109, 0.07326), (0.3105, 0.2136, 0.08192), (0.3018, 0.2036, 0.06692), (0.3005, 0.1936, 0.06459), (0.3018, 0.1836, 0.06692), (0.3055, 0.1763, 0.07326), (0.3105, 0.1736, 0.08192), (0.3155, 0.1763, 0.09058), (0.3191, 0.1836, 0.09692), (0.3205, 0.1936, 0.09924), (0.3191, 0.2036, 0.09692), (0.3155, 0.2109, 0.09058), (0.2992, 0.2109, 0.07726), (0.3018, 0.2136, 0.08692), (0.2973, 0.2036, 0.07019), (0.2966, 0.1936, 0.0676), (0.2973, 0.1836, 0.07019), (0.2992, 0.1763, 0.07726), (0.3018, 0.1736, 0.08692), (0.3044, 0.1763, 0.09657), (0.3063, 0.1836, 0.1036), (0.307, 0.1936, 0.1062), (0.3063, 0.2036, 0.1036), (0.3044, 0.2109, 0.09657), (0.2921, 0.2109, 0.0795), (0.2921, 0.2136, 0.0895), (0.2921, 0.2036, 0.07218), (0.2921, 0.1936, 0.0695), (0.2921, 0.1836, 0.07218), (0.2921, 0.1763, 0.0795), (0.2921, 0.1736, 0.0895), (0.2921, 0.1763, 0.0995), (0.2921, 0.1836, 0.1068), (0.2921, 0.1936, 0.1095), (0.2921, 0.2036, 0.1068), (0.2921, 0.2109, 0.0995), (-0.07488, 0.2136, -0.406), (-0.06488, 0.2109, -0.406), (-0.05756, 0.2036, -0.406), (-0.05488, 0.1936, -0.406), (-0.05756, 0.1836, -0.406), (-0.06488, 0.1763, -0.406), (-0.07488, 0.1736, -0.406), (-0.08488, 0.1763, -0.406), (-0.0922, 0.1836, -0.406), (-0.09488, 0.1936, -0.406), (-0.0922, 0.2036, -0.406), (-0.08488, 0.2109, -0.406), (-0.06522, 0.2109, -0.4135), (-0.07488, 0.2136, -0.416), (-0.05815, 0.2036, -0.4116), (-0.05556, 0.1936, -0.4109), (-0.05815, 0.1836, -0.4116), (-0.06522, 0.1763, -0.4135), (-0.07488, 0.1736, -0.416), (-0.08454, 0.1763, -0.4186), (-0.09161, 0.1836, -0.4205), (-0.0942, 0.1936, -0.4212), (-0.09161, 0.2036, -0.4205), (-0.08454, 0.2109, -0.4186), (-0.06363, 0.2109, -0.4207), (-0.07229, 0.2136, -0.4257), (-0.05729, 0.2036, -0.417), (-0.05497, 0.1936, -0.4157), (-0.05729, 0.1836, -0.417), (-0.06363, 0.1763, -0.4207), (-0.07229, 0.1736, -0.4257), (-0.08095, 0.1763, -0.4307), (-0.08729, 0.1836, -0.4344), (-0.08961, 0.1936, -0.4357), (-0.08729, 0.2036, -0.4344), (-0.08095, 0.2109, -0.4307), (-0.06022, 0.2109, -0.4273), (-0.06729, 0.2136, -0.4344), (-0.05505, 0.2036, -0.4221), (-0.05315, 0.1936, -0.4202), (-0.05505, 0.1836, -0.4221), (-0.06022, 0.1763, -0.4273), (-0.06729, 0.1736, -0.4344), (-0.07436, 0.1763, -0.4414), (-0.07954, 0.1836, -0.4466), (-0.08144, 0.1936, -0.4485), (-0.07954, 0.2036, -0.4466), (-0.07436, 0.2109, -0.4414), (-0.05522, 0.2109, -0.4328), (-0.06022, 0.2136, -0.4414), (-0.05156, 0.2036, -0.4264), (-0.05022, 0.1936, -0.4241), (-0.05156, 0.1836, -0.4264), (-0.05522, 0.1763, -0.4328), (-0.06022, 0.1736, -0.4414), (-0.06522, 0.1763, -0.4501), (-0.06888, 0.1836, -0.4564), (-0.07022, 0.1936, -0.4588), (-0.06888, 0.2036, -0.4564), (-0.06522, 0.2109, -0.4501), (-0.04897, 0.2109, -0.4368), (-0.05156, 0.2136, -0.4464), (-0.04708, 0.2036, -0.4297), (-0.04639, 0.1936, -0.4271), (-0.04708, 0.1836, -0.4297), (-0.04897, 0.1763, -0.4368), (-0.05156, 0.1736, -0.4464), (-0.05415, 0.1763, -0.4561), (-0.05604, 0.1836, -0.4632), (-0.05674, 0.1936, -0.4658), (-0.05604, 0.2036, -0.4632), (-0.05415, 0.2109, -0.4561), (-0.0419, 0.2109, -0.439), (-0.0419, 0.2136, -0.449), (-0.0419, 0.2036, -0.4317), (-0.0419, 0.1936, -0.429), (-0.0419, 0.1836, -0.4317), (-0.0419, 0.1763, -0.439), (-0.0419, 0.1736, -0.449), (-0.0419, 0.1763, -0.459), (-0.0419, 0.1836, -0.4663), (-0.0419, 0.1936, -0.469), (-0.0419, 0.2036, -0.4663), (-0.0419, 0.2109, -0.459), (0.3251, 0.2136, -0.406), (0.3151, 0.2109, -0.406), (0.3078, 0.2036, -0.406), (0.3051, 0.1936, -0.406), (0.3078, 0.1836, -0.406), (0.3151, 0.1763, -0.406), (0.3251, 0.1736, -0.406), (0.3351, 0.1763, -0.406), (0.3424, 0.1836, -0.406), (0.3451, 0.1936, -0.406), (0.3424, 0.2036, -0.406), (0.3351, 0.2109, -0.406), (0.3155, 0.2109, -0.4135), (0.3251, 0.2136, -0.416), (0.3084, 0.2036, -0.4116), (0.3058, 0.1936, -0.4109), (0.3084, 0.1836, -0.4116), (0.3155, 0.1763, -0.4135), (0.3251, 0.1736, -0.416), (0.3348, 0.1763, -0.4186), (0.3418, 0.1836, -0.4205), (0.3444, 0.1936, -0.4212), (0.3418, 0.2036, -0.4205), (0.3348, 0.2109, -0.4186), (0.3139, 0.2109, -0.4207), (0.3225, 0.2136, -0.4257), (0.3075, 0.2036, -0.417), (0.3052, 0.1936, -0.4157), (0.3075, 0.1836, -0.417), (0.3139, 0.1763, -0.4207), (0.3225, 0.1736, -0.4257), (0.3312, 0.1763, -0.4307), (0.3375, 0.1836, -0.4344), (0.3399, 0.1936, -0.4357), (0.3375, 0.2036, -0.4344), (0.3312, 0.2109, -0.4307), (0.3105, 0.2109, -0.4273), (0.3175, 0.2136, -0.4344), (0.3053, 0.2036, -0.4221), (0.3034, 0.1936, -0.4202), (0.3053, 0.1836, -0.4221), (0.3105, 0.1763, -0.4273), (0.3175, 0.1736, -0.4344), (0.3246, 0.1763, -0.4414), (0.3298, 0.1836, -0.4466), (0.3317, 0.1936, -0.4485), (0.3298, 0.2036, -0.4466), (0.3246, 0.2109, -0.4414), (0.3055, 0.2109, -0.4328), (0.3105, 0.2136, -0.4414), (0.3018, 0.2036, -0.4264), (0.3005, 0.1936, -0.4241), (0.3018, 0.1836, -0.4264), (0.3055, 0.1763, -0.4328), (0.3105, 0.1736, -0.4414), (0.3155, 0.1763, -0.4501), (0.3191, 0.1836, -0.4564), (0.3205, 0.1936, -0.4588), (0.3191, 0.2036, -0.4564), (0.3155, 0.2109, -0.4501), (0.2992, 0.2109, -0.4368), (0.3018, 0.2136, -0.4464), (0.2973, 0.2036, -0.4297), (0.2966, 0.1936, -0.4271), (0.2973, 0.1836, -0.4297), (0.2992, 0.1763, -0.4368), (0.3018, 0.1736, -0.4464), (0.3044, 0.1763, -0.4561), (0.3063, 0.1836, -0.4632), (0.307, 0.1936, -0.4658), (0.3063, 0.2036, -0.4632), (0.3044, 0.2109, -0.4561), (0.2921, 0.2109, -0.439), (0.2921, 0.2136, -0.449), (0.2921, 0.2036, -0.4317), (0.2921, 0.1936, -0.429), (0.2921, 0.1836, -0.4317), (0.2921, 0.1763, -0.439), (0.2921, 0.1736, -0.449), (0.2921, 0.1763, -0.459), (0.2921, 0.1836, -0.4663), (0.2921, 0.1936, -0.469), (0.2921, 0.2036, -0.4663), (0.2921, 0.2109, -0.459), (-0.07488, 0.2136, -0.1798), (-0.06488, 0.2109, -0.1798), (-0.05756, 0.2036, -0.1798), (-0.05488, 0.1936, -0.1798), (-0.05756, 0.1836, -0.1798), (-0.06488, 0.1763, -0.1798), (-0.07488, 0.1736, -0.1798), (-0.08488, 0.1763, -0.1798), (-0.0922, 0.1836, -0.1798), (-0.09488, 0.1936, -0.1798), (-0.0922, 0.2036, -0.1798), (-0.08488, 0.2109, -0.1798), (0.3251, 0.2136, -0.1798), (0.3151, 0.2109, -0.1798), (0.3078, 0.2036, -0.1798), (0.3051, 0.1936, -0.1798), (0.3078, 0.1836, -0.1798), (0.3151, 0.1763, -0.1798), (0.3251, 0.1736, -0.1798), (0.3351, 0.1763, -0.1798), (0.3424, 0.1836, -0.1798), (0.3451, 0.1936, -0.1798), (0.3424, 0.2036, -0.1798), (0.3351, 0.2109, -0.1798), (-0.1631, -0.05385, 0.04652), (-0.1531, -0.05653, 0.04652), (-0.1457, -0.06385, 0.04652), (-0.1431, -0.07385, 0.04652), (-0.1457, -0.08385, 0.04652), (-0.1531, -0.09117, 0.04652), (-0.1631, -0.09385, 0.04652), (-0.1731, -0.09117, 0.04652), (-0.1804, -0.08385, 0.04652), (-0.1831, -0.07385, 0.04652), (-0.1804, -0.06385, 0.04652), (-0.1731, -0.05653, 0.04652), (-0.1534, -0.05653, 0.05394), (-0.1631, -0.05385, 0.05652), (-0.1463, -0.06385, 0.05204), (-0.1437, -0.07385, 0.05135), (-0.1463, -0.08385, 0.05204), (-0.1534, -0.09117, 0.05394), (-0.1631, -0.09385, 0.05652), (-0.1727, -0.09117, 0.05911), (-0.1798, -0.08385, 0.06101), (-0.1824, -0.07385, 0.0617), (-0.1798, -0.06385, 0.06101), (-0.1727, -0.05653, 0.05911), (-0.1518, -0.05653, 0.06118), (-0.1605, -0.05385, 0.06618), (-0.1455, -0.06385, 0.05752), (-0.1432, -0.07385, 0.05618), (-0.1455, -0.08385, 0.05752), (-0.1518, -0.09117, 0.06118), (-0.1605, -0.09385, 0.06618), (-0.1691, -0.09117, 0.07118), (-0.1755, -0.08385, 0.07484), (-0.1778, -0.07385, 0.07618), (-0.1755, -0.06385, 0.07484), (-0.1691, -0.05653, 0.07118), (-0.1484, -0.05653, 0.06777), (-0.1555, -0.05385, 0.07484), (-0.1432, -0.06385, 0.0626), (-0.1413, -0.07385, 0.0607), (-0.1432, -0.08385, 0.0626), (-0.1484, -0.09117, 0.06777), (-0.1555, -0.09385, 0.07484), (-0.1625, -0.09117, 0.08192), (-0.1677, -0.08385, 0.08709), (-0.1696, -0.07385, 0.08899), (-0.1677, -0.06385, 0.08709), (-0.1625, -0.05653, 0.08192), (-0.1434, -0.05653, 0.07326), (-0.1484, -0.05385, 0.08192), (-0.1397, -0.06385, 0.06692), (-0.1384, -0.07385, 0.06459), (-0.1397, -0.08385, 0.06692), (-0.1434, -0.09117, 0.07326), (-0.1484, -0.09385, 0.08192), (-0.1534, -0.09117, 0.09058), (-0.1571, -0.08385, 0.09692), (-0.1584, -0.07385, 0.09924), (-0.1571, -0.06385, 0.09692), (-0.1534, -0.05653, 0.09058), (-0.1372, -0.05653, 0.07726), (-0.1397, -0.05385, 0.08692), (-0.1353, -0.06385, 0.07019), (-0.1346, -0.07385, 0.0676), (-0.1353, -0.08385, 0.07019), (-0.1372, -0.09117, 0.07726), (-0.1397, -0.09385, 0.08692), (-0.1423, -0.09117, 0.09657), (-0.1442, -0.08385, 0.1036), (-0.1449, -0.07385, 0.1062), (-0.1442, -0.06385, 0.1036), (-0.1423, -0.05653, 0.09657), (-0.1301, -0.05653, 0.0795), (-0.1301, -0.05385, 0.0895), (-0.1301, -0.06385, 0.07218), (-0.1301, -0.07385, 0.0695), (-0.1301, -0.08385, 0.07218), (-0.1301, -0.09117, 0.0795), (-0.1301, -0.09385, 0.0895), (-0.1301, -0.09117, 0.0995), (-0.1301, -0.08385, 0.1068), (-0.1301, -0.07385, 0.1095), (-0.1301, -0.06385, 0.1068), (-0.1301, -0.05653, 0.0995), (0.3251, -0.05385, 0.04652), (0.3151, -0.05653, 0.04652), (0.3078, -0.06385, 0.04652), (0.3051, -0.07385, 0.04652), (0.3078, -0.08385, 0.04652), (0.3151, -0.09117, 0.04652), (0.3251, -0.09385, 0.04652), (0.3351, -0.09117, 0.04652), (0.3424, -0.08385, 0.04652), (0.3451, -0.07385, 0.04652), (0.3424, -0.06385, 0.04652), (0.3351, -0.05653, 0.04652), (0.3155, -0.05653, 0.05394), (0.3251, -0.05385, 0.05652), (0.3084, -0.06385, 0.05204), (0.3058, -0.07385, 0.05135), (0.3084, -0.08385, 0.05204), (0.3155, -0.09117, 0.05394), (0.3251, -0.09385, 0.05652), (0.3348, -0.09117, 0.05911), (0.3418, -0.08385, 0.06101), (0.3444, -0.07385, 0.0617), (0.3418, -0.06385, 0.06101), (0.3348, -0.05653, 0.05911), (0.3139, -0.05653, 0.06118), (0.3225, -0.05385, 0.06618), (0.3075, -0.06385, 0.05752), (0.3052, -0.07385, 0.05618), (0.3075, -0.08385, 0.05752), (0.3139, -0.09117, 0.06118), (0.3225, -0.09385, 0.06618), (0.3312, -0.09117, 0.07118), (0.3375, -0.08385, 0.07484), (0.3399, -0.07385, 0.07618), (0.3375, -0.06385, 0.07484), (0.3312, -0.05653, 0.07118), (0.3105, -0.05653, 0.06777), (0.3175, -0.05385, 0.07484), (0.3053, -0.06385, 0.0626), (0.3034, -0.07385, 0.0607), (0.3053, -0.08385, 0.0626), (0.3105, -0.09117, 0.06777), (0.3175, -0.09385, 0.07484), (0.3246, -0.09117, 0.08192), (0.3298, -0.08385, 0.08709), (0.3317, -0.07385, 0.08899), (0.3298, -0.06385, 0.08709), (0.3246, -0.05653, 0.08192), (0.3055, -0.05653, 0.07326), (0.3105, -0.05385, 0.08192), (0.3018, -0.06385, 0.06692), (0.3005, -0.07385, 0.06459), (0.3018, -0.08385, 0.06692), (0.3055, -0.09117, 0.07326), (0.3105, -0.09385, 0.08192), (0.3155, -0.09117, 0.09058), (0.3191, -0.08385, 0.09692), (0.3205, -0.07385, 0.09924), (0.3191, -0.06385, 0.09692), (0.3155, -0.05653, 0.09058), (0.2992, -0.05653, 0.07726), (0.3018, -0.05385, 0.08692), (0.2973, -0.06385, 0.07019), (0.2966, -0.07385, 0.0676), (0.2973, -0.08385, 0.07019), (0.2992, -0.09117, 0.07726), (0.3018, -0.09385, 0.08692), (0.3044, -0.09117, 0.09657), (0.3063, -0.08385, 0.1036), (0.307, -0.07385, 0.1062), (0.3063, -0.06385, 0.1036), (0.3044, -0.05653, 0.09657), (0.2921, -0.05653, 0.0795), (0.2921, -0.05385, 0.0895), (0.2921, -0.06385, 0.07218), (0.2921, -0.07385, 0.0695), (0.2921, -0.08385, 0.07218), (0.2921, -0.09117, 0.0795), (0.2921, -0.09385, 0.0895), (0.2921, -0.09117, 0.0995), (0.2921, -0.08385, 0.1068), (0.2921, -0.07385, 0.1095), (0.2921, -0.06385, 0.1068), (0.2921, -0.05653, 0.0995), (-0.07488, -0.05385, -0.406), (-0.06488, -0.05653, -0.406), (-0.05756, -0.06385, -0.406), (-0.05488, -0.07385, -0.406), (-0.05756, -0.08385, -0.406), (-0.06488, -0.09117, -0.406), (-0.07488, -0.09385, -0.406), (-0.08488, -0.09117, -0.406), (-0.0922, -0.08385, -0.406), (-0.09488, -0.07385, -0.406), (-0.0922, -0.06385, -0.406), (-0.08488, -0.05653, -0.406), (-0.06522, -0.05653, -0.4135), (-0.07488, -0.05385, -0.416), (-0.05815, -0.06385, -0.4116), (-0.05556, -0.07385, -0.4109), (-0.05815, -0.08385, -0.4116), (-0.06522, -0.09117, -0.4135), (-0.07488, -0.09385, -0.416), (-0.08454, -0.09117, -0.4186), (-0.09161, -0.08385, -0.4205), (-0.0942, -0.07385, -0.4212), (-0.09161, -0.06385, -0.4205), (-0.08454, -0.05653, -0.4186), (-0.06363, -0.05653, -0.4207), (-0.07229, -0.05385, -0.4257), (-0.05729, -0.06385, -0.417), (-0.05497, -0.07385, -0.4157), (-0.05729, -0.08385, -0.417), (-0.06363, -0.09117, -0.4207), (-0.07229, -0.09385, -0.4257), (-0.08095, -0.09117, -0.4307), (-0.08729, -0.08385, -0.4344), (-0.08961, -0.07385, -0.4357), (-0.08729, -0.06385, -0.4344), (-0.08095, -0.05653, -0.4307), (-0.06022, -0.05653, -0.4273), (-0.06729, -0.05385, -0.4344), (-0.05505, -0.06385, -0.4221), (-0.05315, -0.07385, -0.4202), (-0.05505, -0.08385, -0.4221), (-0.06022, -0.09117, -0.4273), (-0.06729, -0.09385, -0.4344), (-0.07436, -0.09117, -0.4414), (-0.07954, -0.08385, -0.4466), (-0.08144, -0.07385, -0.4485), (-0.07954, -0.06385, -0.4466), (-0.07436, -0.05653, -0.4414), (-0.05522, -0.05653, -0.4328), (-0.06022, -0.05385, -0.4414), (-0.05156, -0.06385, -0.4264), (-0.05022, -0.07385, -0.4241), (-0.05156, -0.08385, -0.4264), (-0.05522, -0.09117, -0.4328), (-0.06022, -0.09385, -0.4414), (-0.06522, -0.09117, -0.4501), (-0.06888, -0.08385, -0.4564), (-0.07022, -0.07385, -0.4588), (-0.06888, -0.06385, -0.4564), (-0.06522, -0.05653, -0.4501), (-0.04897, -0.05653, -0.4368), (-0.05156, -0.05385, -0.4464), (-0.04708, -0.06385, -0.4297), (-0.04639, -0.07385, -0.4271), (-0.04708, -0.08385, -0.4297), (-0.04897, -0.09117, -0.4368), (-0.05156, -0.09385, -0.4464), (-0.05415, -0.09117, -0.4561), (-0.05604, -0.08385, -0.4632), (-0.05674, -0.07385, -0.4658), (-0.05604, -0.06385, -0.4632), (-0.05415, -0.05653, -0.4561), (-0.0419, -0.05653, -0.439), (-0.0419, -0.05385, -0.449), (-0.0419, -0.06385, -0.4317), (-0.0419, -0.07385, -0.429), (-0.0419, -0.08385, -0.4317), (-0.0419, -0.09117, -0.439), (-0.0419, -0.09385, -0.449), (-0.0419, -0.09117, -0.459), (-0.0419, -0.08385, -0.4663), (-0.0419, -0.07385, -0.469), (-0.0419, -0.06385, -0.4663), (-0.0419, -0.05653, -0.459), (0.3251, -0.05385, -0.406), (0.3151, -0.05653, -0.406), (0.3078, -0.06385, -0.406), (0.3051, -0.07385, -0.406), (0.3078, -0.08385, -0.406), (0.3151, -0.09117, -0.406), (0.3251, -0.09385, -0.406), (0.3351, -0.09117, -0.406), (0.3424, -0.08385, -0.406), (0.3451, -0.07385, -0.406), (0.3424, -0.06385, -0.406), (0.3351, -0.05653, -0.406), (0.3155, -0.05653, -0.4135), (0.3251, -0.05385, -0.416), (0.3084, -0.06385, -0.4116), (0.3058, -0.07385, -0.4109), (0.3084, -0.08385, -0.4116), (0.3155, -0.09117, -0.4135), (0.3251, -0.09385, -0.416), (0.3348, -0.09117, -0.4186), (0.3418, -0.08385, -0.4205), (0.3444, -0.07385, -0.4212), (0.3418, -0.06385, -0.4205), (0.3348, -0.05653, -0.4186), (0.3139, -0.05653, -0.4207), (0.3225, -0.05385, -0.4257), (0.3075, -0.06385, -0.417), (0.3052, -0.07385, -0.4157), (0.3075, -0.08385, -0.417), (0.3139, -0.09117, -0.4207), (0.3225, -0.09385, -0.4257), (0.3312, -0.09117, -0.4307), (0.3375, -0.08385, -0.4344), (0.3399, -0.07385, -0.4357), (0.3375, -0.06385, -0.4344), (0.3312, -0.05653, -0.4307), (0.3105, -0.05653, -0.4273), (0.3175, -0.05385, -0.4344), (0.3053, -0.06385, -0.4221), (0.3034, -0.07385, -0.4202), (0.3053, -0.08385, -0.4221), (0.3105, -0.09117, -0.4273), (0.3175, -0.09385, -0.4344), (0.3246, -0.09117, -0.4414), (0.3298, -0.08385, -0.4466), (0.3317, -0.07385, -0.4485), (0.3298, -0.06385, -0.4466), (0.3246, -0.05653, -0.4414), (0.3055, -0.05653, -0.4328), (0.3105, -0.05385, -0.4414), (0.3018, -0.06385, -0.4264), (0.3005, -0.07385, -0.4241), (0.3018, -0.08385, -0.4264), (0.3055, -0.09117, -0.4328), (0.3105, -0.09385, -0.4414), (0.3155, -0.09117, -0.4501), (0.3191, -0.08385, -0.4564), (0.3205, -0.07385, -0.4588), (0.3191, -0.06385, -0.4564), (0.3155, -0.05653, -0.4501), (0.2992, -0.05653, -0.4368), (0.3018, -0.05385, -0.4464), (0.2973, -0.06385, -0.4297), (0.2966, -0.07385, -0.4271), (0.2973, -0.08385, -0.4297), (0.2992, -0.09117, -0.4368), (0.3018, -0.09385, -0.4464), (0.3044, -0.09117, -0.4561), (0.3063, -0.08385, -0.4632), (0.307, -0.07385, -0.4658), (0.3063, -0.06385, -0.4632), (0.3044, -0.05653, -0.4561), (0.2921, -0.05653, -0.439), (0.2921, -0.05385, -0.449), (0.2921, -0.06385, -0.4317), (0.2921, -0.07385, -0.429), (0.2921, -0.08385, -0.4317), (0.2921, -0.09117, -0.439), (0.2921, -0.09385, -0.449), (0.2921, -0.09117, -0.459), (0.2921, -0.08385, -0.4663), (0.2921, -0.07385, -0.469), (0.2921, -0.06385, -0.4663), (0.2921, -0.05653, -0.459), (-0.07488, -0.05385, -0.1798), (-0.06488, -0.05653, -0.1798), (-0.05756, -0.06385, -0.1798), (-0.05488, -0.07385, -0.1798), (-0.05756, -0.08385, -0.1798), (-0.06488, -0.09117, -0.1798), (-0.07488, -0.09385, -0.1798), (-0.08488, -0.09117, -0.1798), (-0.0922, -0.08385, -0.1798), (-0.09488, -0.07385, -0.1798), (-0.0922, -0.06385, -0.1798), (-0.08488, -0.05653, -0.1798), (0.3251, -0.05385, -0.1798), (0.3151, -0.05653, -0.1798), (0.3078, -0.06385, -0.1798), (0.3051, -0.07385, -0.1798), (0.3078, -0.08385, -0.1798), (0.3151, -0.09117, -0.1798), (0.3251, -0.09385, -0.1798), (0.3351, -0.09117, -0.1798), (0.3424, -0.08385, -0.1798), (0.3451, -0.07385, -0.1798), (0.3424, -0.06385, -0.1798), (0.3351, -0.05653, -0.1798), (-0.1631, -0.05385, -0.06662), (-0.1531, -0.05653, -0.06662), (-0.1457, -0.06385, -0.06662), (-0.1431, -0.07385, -0.06662), (-0.1457, -0.08385, -0.06662), (-0.1531, -0.09117, -0.06662), (-0.1631, -0.09385, -0.06662), (-0.1731, -0.09117, -0.06662), (-0.1804, -0.08385, -0.06662), (-0.1831, -0.07385, -0.06662), (-0.1804, -0.06385, -0.06662), (-0.1731, -0.05653, -0.06662), (-0.08684, -0.05653, -0.1327), (-0.07952, -0.06385, -0.1327), (-0.07684, -0.07385, -0.1327), (-0.07952, -0.08385, -0.1327), (-0.08684, -0.09117, -0.1327), (-0.09684, -0.09385, -0.1327), (-0.1068, -0.09117, -0.1327), (-0.1142, -0.08385, -0.1327), (-0.1168, -0.07385, -0.1327), (-0.1142, -0.06385, -0.1327), (-0.1068, -0.05653, -0.1327), (-0.09684, -0.05385, -0.1327), (-0.1292, -0.05385, -0.1013), (-0.1192, -0.05653, -0.1013), (-0.1118, -0.06385, -0.1013), (-0.1092, -0.07385, -0.1013), (-0.1118, -0.08385, -0.1013), (-0.1192, -0.09117, -0.1013), (-0.1292, -0.09385, -0.1013), (-0.1392, -0.09117, -0.1013), (-0.1465, -0.08385, -0.1013), (-0.1492, -0.07385, -0.1013), (-0.1465, -0.06385, -0.1013), (-0.1392, -0.05653, -0.1013)], [], [(0, 1, 3, 2), (2, 3, 5, 4), (4, 5, 7, 6), (6, 7, 9, 8), (8, 9, 11, 10), (10, 11, 13, 12), (12, 13, 15, 14), (14, 15, 17, 16), (16, 17, 19, 18), (18, 19, 21, 20), (15, 13, 30, 31), (20, 21, 23, 22), (22, 23, 1, 0), (4, 6, 48, 50), (24, 25, 35, 34, 33, 32, 31, 30, 29, 28, 27, 26), (13, 11, 29, 30), (11, 9, 28, 29), (9, 7, 27, 28), (1, 23, 35, 25), (3, 1, 25, 24), (7, 5, 26, 27), (23, 21, 34, 35), (5, 3, 24, 26), (21, 19, 33, 34), (19, 17, 32, 33), (17, 15, 31, 32), (36, 37, 39, 38), (38, 39, 41, 40), (40, 41, 43, 42), (42, 43, 45, 44), (44, 45, 47, 46), (46, 47, 49, 48), (48, 49, 51, 50), (50, 51, 53, 52), (52, 53, 55, 54), (54, 55, 57, 56), (51, 49, 66, 67), (56, 57, 59, 58), (58, 59, 37, 36), (2, 4, 50, 52), (60, 61, 71, 70, 69, 68, 67, 66, 65, 64, 63, 62), (49, 47, 65, 66), (47, 45, 64, 65), (45, 43, 63, 64), (37, 59, 71, 61), (39, 37, 61, 60), (43, 41, 62, 63), (59, 57, 70, 71), (41, 39, 60, 62), (57, 55, 69, 70), (55, 53, 68, 69), (53, 51, 67, 68), (0, 2, 52, 54), (22, 0, 54, 56), (20, 22, 56, 58), (18, 20, 58, 36), (16, 18, 36, 38), (14, 16, 38, 40), (12, 14, 40, 42), (10, 12, 42, 44), (8, 10, 44, 46), (6, 8, 46, 48), (72, 73, 75, 74), (74, 75, 77, 76), (76, 77, 79, 78), (78, 79, 81, 80), (80, 81, 83, 82), (82, 83, 85, 84), (84, 85, 87, 86), (86, 87, 89, 88), (88, 89, 91, 90), (90, 91, 93, 92), (87, 85, 102, 103), (92, 93, 95, 94), (94, 95, 73, 72), (76, 78, 120, 122), (96, 97, 107, 106, 105, 104, 103, 102, 101, 100, 99, 98), (85, 83, 101, 102), (83, 81, 100, 101), (81, 79, 99, 100), (73, 95, 107, 97), (75, 73, 97, 96), (79, 77, 98, 99), (95, 93, 106, 107), (77, 75, 96, 98), (93, 91, 105, 106), (91, 89, 104, 105), (89, 87, 103, 104), (108, 109, 111, 110), (110, 111, 113, 112), (112, 113, 115, 114), (114, 115, 117, 116), (116, 117, 119, 118), (118, 119, 121, 120), (120, 121, 123, 122), (122, 123, 125, 124), (124, 125, 127, 126), (126, 127, 129, 128), (123, 121, 138, 139), (128, 129, 131, 130), (130, 131, 109, 108), (74, 76, 122, 124), (132, 133, 143, 142, 141, 140, 139, 138, 137, 136, 135, 134), (121, 119, 137, 138), (119, 117, 136, 137), (117, 115, 135, 136), (109, 131, 143, 133), (111, 109, 133, 132), (115, 113, 134, 135), (131, 129, 142, 143), (113, 111, 132, 134), (129, 127, 141, 142), (127, 125, 140, 141), (125, 123, 139, 140), (72, 74, 124, 126), (94, 72, 126, 128), (92, 94, 128, 130), (90, 92, 130, 108), (88, 90, 108, 110), (86, 88, 110, 112), (84, 86, 112, 114), (82, 84, 114, 116), (80, 82, 116, 118), (78, 80, 118, 120), (144, 145, 147, 146), (146, 147, 149, 148), (148, 149, 151, 150), (150, 151, 153, 152), (152, 153, 155, 154), (154, 155, 157, 156), (156, 157, 159, 158), (158, 159, 161, 160), (160, 161, 163, 162), (162, 163, 165, 164), (159, 157, 174, 175), (164, 165, 167, 166), (166, 167, 145, 144), (148, 150, 192, 194), (168, 169, 179, 178, 177, 176, 175, 174, 173, 172, 171, 170), (157, 155, 173, 174), (155, 153, 172, 173), (153, 151, 171, 172), (145, 167, 179, 169), (147, 145, 169, 168), (151, 149, 170, 171), (167, 165, 178, 179), (149, 147, 168, 170), (165, 163, 177, 178), (163, 161, 176, 177), (161, 159, 175, 176), (180, 181, 183, 182), (182, 183, 185, 184), (184, 185, 187, 186), (186, 187, 189, 188), (188, 189, 191, 190), (190, 191, 193, 192), (192, 193, 195, 194), (194, 195, 197, 196), (196, 197, 199, 198), (198, 199, 201, 200), (195, 193, 210, 211), (200, 201, 203, 202), (202, 203, 181, 180), (146, 148, 194, 196), (204, 205, 215, 214, 213, 212, 211, 210, 209, 208, 207, 206), (193, 191, 209, 210), (191, 189, 208, 209), (189, 187, 207, 208), (181, 203, 215, 205), (183, 181, 205, 204), (187, 185, 206, 207), (203, 201, 214, 215), (185, 183, 204, 206), (201, 199, 213, 214), (199, 197, 212, 213), (197, 195, 211, 212), (144, 146, 196, 198), (166, 144, 198, 200), (164, 166, 200, 202), (162, 164, 202, 180), (160, 162, 180, 182), (158, 160, 182, 184), (156, 158, 184, 186), (154, 156, 186, 188), (152, 154, 188, 190), (150, 152, 190, 192), (216, 217, 219, 218), (218, 219, 221, 220), (220, 221, 223, 222), (222, 223, 225, 224), (224, 225, 227, 226), (226, 227, 229, 228), (228, 229, 231, 230), (230, 231, 233, 232), (232, 233, 235, 234), (234, 235, 237, 236), (231, 229, 246, 247), (236, 237, 239, 238), (238, 239, 217, 216), (220, 222, 264, 266), (240, 241, 251, 250, 249, 248, 247, 246, 245, 244, 243, 242), (229, 227, 245, 246), (227, 225, 244, 245), (225, 223, 243, 244), (217, 239, 251, 241), (219, 217, 241, 240), (223, 221, 242, 243), (239, 237, 250, 251), (221, 219, 240, 242), (237, 235, 249, 250), (235, 233, 248, 249), (233, 231, 247, 248), (252, 253, 255, 254), (254, 255, 257, 256), (256, 257, 259, 258), (258, 259, 261, 260), (260, 261, 263, 262), (262, 263, 265, 264), (264, 265, 267, 266), (266, 267, 269, 268), (268, 269, 271, 270), (270, 271, 273, 272), (267, 265, 282, 283), (272, 273, 275, 274), (274, 275, 253, 252), (218, 220, 266, 268), (276, 277, 287, 286, 285, 284, 283, 282, 281, 280, 279, 278), (265, 263, 281, 282), (263, 261, 280, 281), (261, 259, 279, 280), (253, 275, 287, 277), (255, 253, 277, 276), (259, 257, 278, 279), (275, 273, 286, 287), (257, 255, 276, 278), (273, 271, 285, 286), (271, 269, 284, 285), (269, 267, 283, 284), (216, 218, 268, 270), (238, 216, 270, 272), (236, 238, 272, 274), (234, 236, 274, 252), (232, 234, 252, 254), (230, 232, 254, 256), (228, 230, 256, 258), (226, 228, 258, 260), (224, 226, 260, 262), (222, 224, 262, 264), (624, 288, 289, 625), (625, 289, 290, 626), (626, 290, 291, 627), (627, 291, 292, 628), (628, 292, 293, 629), (629, 293, 294, 630), (630, 294, 295, 631), (631, 295, 296, 632), (632, 296, 297, 633), (633, 297, 298, 634), (292, 291, 303, 304), (634, 298, 299, 635), (635, 299, 288, 624), (303, 302, 314, 315), (299, 298, 310, 311), (296, 295, 307, 308), (293, 292, 304, 305), (288, 299, 311, 301), (290, 289, 300, 302), (297, 296, 308, 309), (294, 293, 305, 306), (291, 290, 302, 303), (298, 297, 309, 310), (289, 288, 301, 300), (295, 294, 306, 307), (318, 317, 329, 330), (310, 309, 321, 322), (307, 306, 318, 319), (304, 303, 315, 316), (311, 310, 322, 323), (300, 301, 313, 312), (308, 307, 319, 320), (305, 304, 316, 317), (301, 311, 323, 313), (302, 300, 312, 314), (309, 308, 320, 321), (306, 305, 317, 318), (330, 329, 341, 342), (315, 314, 326, 327), (322, 321, 333, 334), (319, 318, 330, 331), (316, 315, 327, 328), (323, 322, 334, 335), (312, 313, 325, 324), (320, 319, 331, 332), (317, 316, 328, 329), (313, 323, 335, 325), (314, 312, 324, 326), (321, 320, 332, 333), (345, 344, 356, 357), (327, 326, 338, 339), (334, 333, 345, 346), (331, 330, 342, 343), (328, 327, 339, 340), (335, 334, 346, 347), (324, 325, 337, 336), (332, 331, 343, 344), (329, 328, 340, 341), (325, 335, 347, 337), (326, 324, 336, 338), (333, 332, 344, 345), (350, 348, 360, 362), (342, 341, 353, 354), (339, 338, 350, 351), (346, 345, 357, 358), (343, 342, 354, 355), (340, 339, 351, 352), (347, 346, 358, 359), (336, 337, 349, 348), (344, 343, 355, 356), (341, 340, 352, 353), (337, 347, 359, 349), (338, 336, 348, 350), (357, 356, 368, 369), (354, 353, 365, 366), (351, 350, 362, 363), (358, 357, 369, 370), (355, 354, 366, 367), (352, 351, 363, 364), (359, 358, 370, 371), (348, 349, 361, 360), (356, 355, 367, 368), (353, 352, 364, 365), (349, 359, 371, 361), (638, 374, 373, 637, 541, 542), (644, 380, 379, 643, 547, 548), (641, 377, 376, 640, 544, 545), (639, 375, 374, 638, 542, 543), (640, 376, 375, 639, 543, 544), (642, 378, 377, 641, 545, 546), (643, 379, 378, 642, 546, 547), (636, 372, 383, 647, 551, 540), (645, 381, 380, 644, 548, 549), (376, 388, 387, 375), (646, 382, 381, 645, 549, 550), (387, 399, 398, 386), (383, 395, 394, 382), (380, 392, 391, 379), (377, 389, 388, 376), (372, 385, 395, 383), (374, 386, 384, 373), (381, 393, 392, 380), (378, 390, 389, 377), (375, 387, 386, 374), (382, 394, 393, 381), (373, 384, 385, 372), (379, 391, 390, 378), (402, 414, 413, 401), (394, 406, 405, 393), (391, 403, 402, 390), (388, 400, 399, 387), (395, 407, 406, 394), (384, 396, 397, 385), (392, 404, 403, 391), (389, 401, 400, 388), (385, 397, 407, 395), (386, 398, 396, 384), (393, 405, 404, 392), (390, 402, 401, 389), (414, 426, 425, 413), (399, 411, 410, 398), (406, 418, 417, 405), (403, 415, 414, 402), (400, 412, 411, 399), (407, 419, 418, 406), (396, 408, 409, 397), (404, 416, 415, 403), (401, 413, 412, 400), (397, 409, 419, 407), (398, 410, 408, 396), (405, 417, 416, 404), (429, 441, 440, 428), (411, 423, 422, 410), (418, 430, 429, 417), (415, 427, 426, 414), (412, 424, 423, 411), (419, 431, 430, 418), (408, 420, 421, 409), (416, 428, 427, 415), (413, 425, 424, 412), (409, 421, 431, 419), (410, 422, 420, 408), (417, 429, 428, 416), (434, 446, 444, 432), (426, 438, 437, 425), (423, 435, 434, 422), (430, 442, 441, 429), (427, 439, 438, 426), (424, 436, 435, 423), (431, 443, 442, 430), (420, 432, 433, 421), (428, 440, 439, 427), (425, 437, 436, 424), (421, 433, 443, 431), (422, 434, 432, 420), (441, 453, 452, 440), (438, 450, 449, 437), (435, 447, 446, 434), (442, 454, 453, 441), (439, 451, 450, 438), (436, 448, 447, 435), (443, 455, 454, 442), (432, 444, 445, 433), (440, 452, 451, 439), (437, 449, 448, 436), (433, 445, 455, 443), (369, 453, 454, 370), (370, 454, 455, 371), (368, 452, 453, 369), (363, 447, 448, 364), (364, 448, 449, 365), (365, 449, 450, 366), (366, 450, 451, 367), (367, 451, 452, 368), (362, 446, 447, 363), (360, 444, 446, 362), (361, 445, 444, 360), (371, 455, 445, 361), (624, 625, 457, 456), (625, 626, 458, 457), (626, 627, 459, 458), (627, 628, 460, 459), (628, 629, 461, 460), (629, 630, 462, 461), (630, 631, 463, 462), (631, 632, 464, 463), (632, 633, 465, 464), (633, 634, 466, 465), (460, 472, 471, 459), (634, 635, 467, 466), (635, 624, 456, 467), (471, 483, 482, 470), (467, 479, 478, 466), (464, 476, 475, 463), (461, 473, 472, 460), (456, 469, 479, 467), (458, 470, 468, 457), (465, 477, 476, 464), (462, 474, 473, 461), (459, 471, 470, 458), (466, 478, 477, 465), (457, 468, 469, 456), (463, 475, 474, 462), (486, 498, 497, 485), (478, 490, 489, 477), (475, 487, 486, 474), (472, 484, 483, 471), (479, 491, 490, 478), (468, 480, 481, 469), (476, 488, 487, 475), (473, 485, 484, 472), (469, 481, 491, 479), (470, 482, 480, 468), (477, 489, 488, 476), (474, 486, 485, 473), (498, 510, 509, 497), (483, 495, 494, 482), (490, 502, 501, 489), (487, 499, 498, 486), (484, 496, 495, 483), (491, 503, 502, 490), (480, 492, 493, 481), (488, 500, 499, 487), (485, 497, 496, 484), (481, 493, 503, 491), (482, 494, 492, 480), (489, 501, 500, 488), (513, 525, 524, 512), (495, 507, 506, 494), (502, 514, 513, 501), (499, 511, 510, 498), (496, 508, 507, 495), (503, 515, 514, 502), (492, 504, 505, 493), (500, 512, 511, 499), (497, 509, 508, 496), (493, 505, 515, 503), (494, 506, 504, 492), (501, 513, 512, 500), (518, 530, 528, 516), (510, 522, 521, 509), (507, 519, 518, 506), (514, 526, 525, 513), (511, 523, 522, 510), (508, 520, 519, 507), (515, 527, 526, 514), (504, 516, 517, 505), (512, 524, 523, 511), (509, 521, 520, 508), (505, 517, 527, 515), (506, 518, 516, 504), (525, 537, 536, 524), (522, 534, 533, 521), (519, 531, 530, 518), (526, 538, 537, 525), (523, 535, 534, 522), (520, 532, 531, 519), (527, 539, 538, 526), (516, 528, 529, 517), (524, 536, 535, 523), (521, 533, 532, 520), (517, 529, 539, 527), (544, 543, 555, 556), (555, 554, 566, 567), (551, 550, 562, 563), (548, 547, 559, 560), (545, 544, 556, 557), (540, 551, 563, 553), (542, 541, 552, 554), (549, 548, 560, 561), (546, 545, 557, 558), (543, 542, 554, 555), (550, 549, 561, 562), (541, 540, 553, 552), (547, 546, 558, 559), (570, 569, 581, 582), (562, 561, 573, 574), (559, 558, 570, 571), (556, 555, 567, 568), (563, 562, 574, 575), (552, 553, 565, 564), (560, 559, 571, 572), (557, 556, 568, 569), (553, 563, 575, 565), (554, 552, 564, 566), (561, 560, 572, 573), (558, 557, 569, 570), (582, 581, 593, 594), (567, 566, 578, 579), (574, 573, 585, 586), (571, 570, 582, 583), (568, 567, 579, 580), (575, 574, 586, 587), (564, 565, 577, 576), (572, 571, 583, 584), (569, 568, 580, 581), (565, 575, 587, 577), (566, 564, 576, 578), (573, 572, 584, 585), (597, 596, 608, 609), (579, 578, 590, 591), (586, 585, 597, 598), (583, 582, 594, 595), (580, 579, 591, 592), (587, 586, 598, 599), (576, 577, 589, 588), (584, 583, 595, 596), (581, 580, 592, 593), (577, 587, 599, 589), (578, 576, 588, 590), (585, 584, 596, 597), (602, 600, 612, 614), (594, 593, 605, 606), (591, 590, 602, 603), (598, 597, 609, 610), (595, 594, 606, 607), (592, 591, 603, 604), (599, 598, 610, 611), (588, 589, 601, 600), (596, 595, 607, 608), (593, 592, 604, 605), (589, 599, 611, 601), (590, 588, 600, 602), (609, 608, 620, 621), (606, 605, 617, 618), (603, 602, 614, 615), (610, 609, 621, 622), (607, 606, 618, 619), (604, 603, 615, 616), (611, 610, 622, 623), (600, 601, 613, 612), (608, 607, 619, 620), (605, 604, 616, 617), (601, 611, 623, 613), (537, 538, 622, 621), (538, 539, 623, 622), (536, 537, 621, 620), (531, 532, 616, 615), (532, 533, 617, 616), (533, 534, 618, 617), (534, 535, 619, 618), (535, 536, 620, 619), (530, 531, 615, 614), (528, 530, 614, 612), (529, 528, 612, 613), (539, 529, 613, 623), (647, 383, 382, 646, 550, 551), (637, 373, 372, 636, 540, 541), (1008, 648, 649, 1009), (1009, 649, 650, 1010), (1010, 650, 651, 1011), (1011, 651, 652, 1012), (1012, 652, 653, 1013), (1013, 653, 654, 1014), (1014, 654, 655, 1015), (1015, 655, 656, 1016), (1016, 656, 657, 1017), (1017, 657, 658, 1018), (652, 651, 663, 664), (1018, 658, 659, 1019), (1019, 659, 648, 1008), (663, 662, 674, 675), (659, 658, 670, 671), (656, 655, 667, 668), (653, 652, 664, 665), (648, 659, 671, 661), (650, 649, 660, 662), (657, 656, 668, 669), (654, 653, 665, 666), (651, 650, 662, 663), (658, 657, 669, 670), (649, 648, 661, 660), (655, 654, 666, 667), (678, 677, 689, 690), (670, 669, 681, 682), (667, 666, 678, 679), (664, 663, 675, 676), (671, 670, 682, 683), (660, 661, 673, 672), (668, 667, 679, 680), (665, 664, 676, 677), (661, 671, 683, 673), (662, 660, 672, 674), (669, 668, 680, 681), (666, 665, 677, 678), (690, 689, 701, 702), (675, 674, 686, 687), (682, 681, 693, 694), (679, 678, 690, 691), (676, 675, 687, 688), (683, 682, 694, 695), (672, 673, 685, 684), (680, 679, 691, 692), (677, 676, 688, 689), (673, 683, 695, 685), (674, 672, 684, 686), (681, 680, 692, 693), (705, 704, 716, 717), (687, 686, 698, 699), (694, 693, 705, 706), (691, 690, 702, 703), (688, 687, 699, 700), (695, 694, 706, 707), (684, 685, 697, 696), (692, 691, 703, 704), (689, 688, 700, 701), (685, 695, 707, 697), (686, 684, 696, 698), (693, 692, 704, 705), (710, 708, 720, 722), (702, 701, 713, 714), (699, 698, 710, 711), (706, 705, 717, 718), (703, 702, 714, 715), (700, 699, 711, 712), (707, 706, 718, 719), (696, 697, 709, 708), (704, 703, 715, 716), (701, 700, 712, 713), (697, 707, 719, 709), (698, 696, 708, 710), (717, 716, 728, 729), (714, 713, 725, 726), (711, 710, 722, 723), (718, 717, 729, 730), (715, 714, 726, 727), (712, 711, 723, 724), (719, 718, 730, 731), (708, 709, 721, 720), (716, 715, 727, 728), (713, 712, 724, 725), (709, 719, 731, 721), (998, 734, 733, 997, 901, 902), (1004, 740, 739, 1003, 907, 908), (1001, 737, 736, 1000, 904, 905), (999, 735, 734, 998, 902, 903), (1000, 736, 735, 999, 903, 904), (1002, 738, 737, 1001, 905, 906), (1003, 739, 738, 1002, 906, 907), (996, 732, 743, 1007, 911, 900), (1005, 741, 740, 1004, 908, 909), (736, 748, 747, 735), (1006, 742, 741, 1005, 909, 910), (747, 759, 758, 746), (743, 755, 754, 742), (740, 752, 751, 739), (737, 749, 748, 736), (732, 745, 755, 743), (734, 746, 744, 733), (741, 753, 752, 740), (738, 750, 749, 737), (735, 747, 746, 734), (742, 754, 753, 741), (733, 744, 745, 732), (739, 751, 750, 738), (762, 774, 773, 761), (754, 766, 765, 753), (751, 763, 762, 750), (748, 760, 759, 747), (755, 767, 766, 754), (744, 756, 757, 745), (752, 764, 763, 751), (749, 761, 760, 748), (745, 757, 767, 755), (746, 758, 756, 744), (753, 765, 764, 752), (750, 762, 761, 749), (774, 786, 785, 773), (759, 771, 770, 758), (766, 778, 777, 765), (763, 775, 774, 762), (760, 772, 771, 759), (767, 779, 778, 766), (756, 768, 769, 757), (764, 776, 775, 763), (761, 773, 772, 760), (757, 769, 779, 767), (758, 770, 768, 756), (765, 777, 776, 764), (789, 801, 800, 788), (771, 783, 782, 770), (778, 790, 789, 777), (775, 787, 786, 774), (772, 784, 783, 771), (779, 791, 790, 778), (768, 780, 781, 769), (776, 788, 787, 775), (773, 785, 784, 772), (769, 781, 791, 779), (770, 782, 780, 768), (777, 789, 788, 776), (794, 806, 804, 792), (786, 798, 797, 785), (783, 795, 794, 782), (790, 802, 801, 789), (787, 799, 798, 786), (784, 796, 795, 783), (791, 803, 802, 790), (780, 792, 793, 781), (788, 800, 799, 787), (785, 797, 796, 784), (781, 793, 803, 791), (782, 794, 792, 780), (801, 813, 812, 800), (798, 810, 809, 797), (795, 807, 806, 794), (802, 814, 813, 801), (799, 811, 810, 798), (796, 808, 807, 795), (803, 815, 814, 802), (792, 804, 805, 793), (800, 812, 811, 799), (797, 809, 808, 796), (793, 805, 815, 803), (729, 813, 814, 730), (730, 814, 815, 731), (728, 812, 813, 729), (723, 807, 808, 724), (724, 808, 809, 725), (725, 809, 810, 726), (726, 810, 811, 727), (727, 811, 812, 728), (722, 806, 807, 723), (720, 804, 806, 722), (721, 805, 804, 720), (731, 815, 805, 721), (984, 985, 817, 816), (985, 986, 818, 817), (986, 987, 819, 818), (987, 988, 820, 819), (988, 989, 821, 820), (989, 990, 822, 821), (990, 991, 823, 822), (991, 992, 824, 823), (992, 993, 825, 824), (993, 994, 826, 825), (820, 832, 831, 819), (994, 995, 827, 826), (995, 984, 816, 827), (831, 843, 842, 830), (827, 839, 838, 826), (824, 836, 835, 823), (821, 833, 832, 820), (816, 829, 839, 827), (818, 830, 828, 817), (825, 837, 836, 824), (822, 834, 833, 821), (819, 831, 830, 818), (826, 838, 837, 825), (817, 828, 829, 816), (823, 835, 834, 822), (846, 858, 857, 845), (838, 850, 849, 837), (835, 847, 846, 834), (832, 844, 843, 831), (839, 851, 850, 838), (828, 840, 841, 829), (836, 848, 847, 835), (833, 845, 844, 832), (829, 841, 851, 839), (830, 842, 840, 828), (837, 849, 848, 836), (834, 846, 845, 833), (858, 870, 869, 857), (843, 855, 854, 842), (850, 862, 861, 849), (847, 859, 858, 846), (844, 856, 855, 843), (851, 863, 862, 850), (840, 852, 853, 841), (848, 860, 859, 847), (845, 857, 856, 844), (841, 853, 863, 851), (842, 854, 852, 840), (849, 861, 860, 848), (873, 885, 884, 872), (855, 867, 866, 854), (862, 874, 873, 861), (859, 871, 870, 858), (856, 868, 867, 855), (863, 875, 874, 862), (852, 864, 865, 853), (860, 872, 871, 859), (857, 869, 868, 856), (853, 865, 875, 863), (854, 866, 864, 852), (861, 873, 872, 860), (878, 890, 888, 876), (870, 882, 881, 869), (867, 879, 878, 866), (874, 886, 885, 873), (871, 883, 882, 870), (868, 880, 879, 867), (875, 887, 886, 874), (864, 876, 877, 865), (872, 884, 883, 871), (869, 881, 880, 868), (865, 877, 887, 875), (866, 878, 876, 864), (885, 897, 896, 884), (882, 894, 893, 881), (879, 891, 890, 878), (886, 898, 897, 885), (883, 895, 894, 882), (880, 892, 891, 879), (887, 899, 898, 886), (876, 888, 889, 877), (884, 896, 895, 883), (881, 893, 892, 880), (877, 889, 899, 887), (904, 903, 915, 916), (915, 914, 926, 927), (911, 910, 922, 923), (908, 907, 919, 920), (905, 904, 916, 917), (900, 911, 923, 913), (902, 901, 912, 914), (909, 908, 920, 921), (906, 905, 917, 918), (903, 902, 914, 915), (910, 909, 921, 922), (901, 900, 913, 912), (907, 906, 918, 919), (930, 929, 941, 942), (922, 921, 933, 934), (919, 918, 930, 931), (916, 915, 927, 928), (923, 922, 934, 935), (912, 913, 925, 924), (920, 919, 931, 932), (917, 916, 928, 929), (913, 923, 935, 925), (914, 912, 924, 926), (921, 920, 932, 933), (918, 917, 929, 930), (942, 941, 953, 954), (927, 926, 938, 939), (934, 933, 945, 946), (931, 930, 942, 943), (928, 927, 939, 940), (935, 934, 946, 947), (924, 925, 937, 936), (932, 931, 943, 944), (929, 928, 940, 941), (925, 935, 947, 937), (926, 924, 936, 938), (933, 932, 944, 945), (957, 956, 968, 969), (939, 938, 950, 951), (946, 945, 957, 958), (943, 942, 954, 955), (940, 939, 951, 952), (947, 946, 958, 959), (936, 937, 949, 948), (944, 943, 955, 956), (941, 940, 952, 953), (937, 947, 959, 949), (938, 936, 948, 950), (945, 944, 956, 957), (962, 960, 972, 974), (954, 953, 965, 966), (951, 950, 962, 963), (958, 957, 969, 970), (955, 954, 966, 967), (952, 951, 963, 964), (959, 958, 970, 971), (948, 949, 961, 960), (956, 955, 967, 968), (953, 952, 964, 965), (949, 959, 971, 961), (950, 948, 960, 962), (969, 968, 980, 981), (966, 965, 977, 978), (963, 962, 974, 975), (970, 969, 981, 982), (967, 966, 978, 979), (964, 963, 975, 976), (971, 970, 982, 983), (960, 961, 973, 972), (968, 967, 979, 980), (965, 964, 976, 977), (961, 971, 983, 973), (897, 898, 982, 981), (898, 899, 983, 982), (896, 897, 981, 980), (891, 892, 976, 975), (892, 893, 977, 976), (893, 894, 978, 977), (894, 895, 979, 978), (895, 896, 980, 979), (890, 891, 975, 974), (888, 890, 974, 972), (889, 888, 972, 973), (899, 889, 973, 983), (1007, 743, 742, 1006, 910, 911), (997, 733, 732, 996, 900, 901), (1043, 1019, 1008, 1032), (1042, 1018, 1019, 1043), (1041, 1017, 1018, 1042), (1040, 1016, 1017, 1041), (1039, 1015, 1016, 1040), (1038, 1014, 1015, 1039), (1037, 1013, 1014, 1038), (1036, 1012, 1013, 1037), (1035, 1011, 1012, 1036), (1034, 1010, 1011, 1035), (1033, 1009, 1010, 1034), (1032, 1008, 1009, 1033), (984, 1031, 1020, 985), (985, 1020, 1021, 986), (986, 1021, 1022, 987), (987, 1022, 1023, 988), (988, 1023, 1024, 989), (989, 1024, 1025, 990), (990, 1025, 1026, 991), (991, 1026, 1027, 992), (992, 1027, 1028, 993), (993, 1028, 1029, 994), (994, 1029, 1030, 995), (995, 1030, 1031, 984), (1031, 1032, 1033, 1020), (1020, 1033, 1034, 1021), (1021, 1034, 1035, 1022), (1022, 1035, 1036, 1023), (1023, 1036, 1037, 1024), (1024, 1037, 1038, 1025), (1025, 1038, 1039, 1026), (1026, 1039, 1040, 1027), (1027, 1040, 1041, 1028), (1028, 1041, 1042, 1029), (1029, 1042, 1043, 1030), (1030, 1043, 1032, 1031)])
me_cylinder_004.use_remesh_preserve_volume = False
me_cylinder_004.use_remesh_preserve_attributes = False
me_cylinder_004.use_mirror_vertex_groups = False
me_cylinder_004.update()

# ---- objects
ob_controls_buttons = bpy.data.objects.new('controls_buttons', me_cylinder_009)
ob_funnel = bpy.data.objects.new('funnel', me_cylinder_008)
ob_controls = bpy.data.objects.new('controls', me_cube_003)
ob_cover = bpy.data.objects.new('cover', me_cube_002)
ob_box = bpy.data.objects.new('box', me_cube_001)
ob_engine = bpy.data.objects.new('engine', me_cylinder_007)
ob_frame = bpy.data.objects.new('frame', me_cylinder_004)

# ---- transforms, parenting, visibility, modifiers, constraints
ob_controls_buttons.location = (-0.1251, -0.1798, 0.08385)
ob_controls_buttons.rotation_euler = (1.571, -0.0, 0.0)
ob_controls_buttons.lineart.crease_threshold = 0.0
ob_funnel.location = (-0.1251, -0.1798, 0.08385)
ob_funnel.rotation_euler = (1.571, -0.0, 0.0)
ob_funnel.lineart.crease_threshold = 0.0
ob_controls.location = (-0.1251, -0.1798, 0.08385)
ob_controls.rotation_euler = (1.571, -0.0, 0.0)
ob_controls.lineart.crease_threshold = 0.0
ob_cover.location = (-0.1251, -0.1798, 0.08385)
ob_cover.rotation_euler = (1.571, -0.0, 0.0)
ob_cover.lineart.crease_threshold = 0.0
ob_box.location = (-0.1251, -0.1798, 0.08385)
ob_box.rotation_euler = (1.571, -0.0, 0.0)
ob_box.lineart.crease_threshold = 0.0
ob_engine.location = (-0.1251, -0.1798, 0.08385)
ob_engine.rotation_euler = (1.571, -0.0, 0.0)
ob_engine.lineart.crease_threshold = 0.0
ob_frame.location = (-0.1251, -0.1798, 0.08385)
ob_frame.rotation_euler = (1.571, -0.0, 0.0)
ob_frame.lineart.crease_threshold = 0.0

# ---- collection membership
col_collection_10.objects.link(ob_controls_buttons)
col_collection_10.objects.link(ob_funnel)
col_collection_10.objects.link(ob_controls)
col_collection_10.objects.link(ob_cover)
col_collection_10.objects.link(ob_box)
col_collection_10.objects.link(ob_engine)
col_collection_10.objects.link(ob_frame)

# ---- scene / render settings (as saved in the file)
scene.frame_start = 1; scene.frame_end = 250; scene.frame_set(1)
scene.render.engine = 'BLENDER_EEVEE_NEXT'
scene.render.resolution_percentage = 50
scene.render.dither_intensity = 0.0
scene.cycles.use_denoising = False
scene.cycles.samples = 128
scene.cycles.sampling_pattern = 'TABULATED_SOBOL'
scene.cycles.use_adaptive_sampling = False
scene.cycles.use_light_tree = False
scene.cycles.blur_glossy = 0.0
scene.cycles.sample_clamp_indirect = 0.0
scene.view_settings.view_transform = 'Standard'
bpy.context.view_layer.update()

# ---- added for rendering (the .blend has no active camera and no usable light): camera, sun
cam_auto = bpy.data.cameras.new('AutoCamera')
cam_auto.lens = 50.0
cam_auto.sensor_width = 36.0
cam_auto.clip_end = 1000.0
ob_auto_camera = bpy.data.objects.new('AutoCamera', cam_auto)
scene.collection.objects.link(ob_auto_camera)
ob_auto_camera.location = (0.741253, -0.942415, 0.781694)
ob_auto_camera.rotation_euler = (1.09748, -7.21219e-08, 0.694738)
scene.camera = ob_auto_camera
light_auto_sun = bpy.data.lights.new('AutoSun', 'SUN')
light_auto_sun.energy = 3.0
light_auto_sun.angle = 0.0523599
ob_auto_sun = bpy.data.objects.new('AutoSun', light_auto_sun)
scene.collection.objects.link(ob_auto_sun)
ob_auto_sun.rotation_euler = (0.872665, 0.174533, 0.523599)
bpy.context.view_layer.update()
